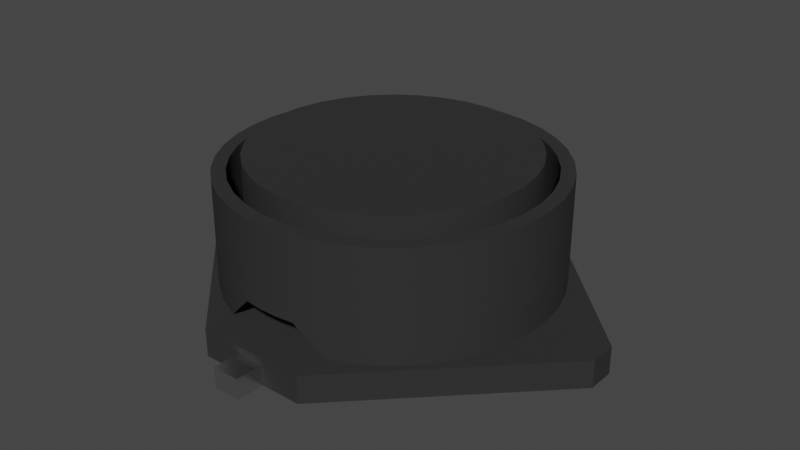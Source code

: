 # Source: LSRNJ12555GL330MMY.blend  (saved by Blender 3.0.42; exported with 4.5.12 LTS)
import bpy
from mathutils import Matrix  # noqa: F401  (used for matrix-valued properties, if any)

bpy.ops.wm.read_factory_settings(use_empty=True)
scene = bpy.context.scene
scene.name = 'Scene'

# ---- collections
col_collection = bpy.data.collections.new('Collection'); scene.collection.children.link(col_collection)

# ---- materials (node trees are filled in below, after node groups)
mat_pin = bpy.data.materials.new('Pin')
mat_pin.use_transparent_shadow = False
mat_body = bpy.data.materials.new('Body')
mat_body.use_transparent_shadow = False

# ---- material node trees
mat_pin.use_nodes = True; mat_pin.node_tree.nodes.clear()
_N = mat_pin.node_tree.nodes; _L = mat_pin.node_tree.links
n0 = _N.new('ShaderNodeBsdfPrincipled'); n0.name = 'Principled BSDF'; n0.location = (10, 300)
n0.distribution = 'GGX'
n0.subsurface_method = 'RANDOM_WALK_SKIN'
n0.inputs[1].default_value = 1.0
n0.inputs[2].default_value = 0.25
n0.inputs[3].default_value = 1.45
n0.inputs[27].default_value = (0.0, 0.0, 0.0, 1.0)
n0.inputs[28].default_value = 1.0
n1 = _N.new('ShaderNodeOutputMaterial'); n1.name = 'Material Output'; n1.location = (300, 300)
_L.new(n0.outputs[0], n1.inputs[0])
n1.is_active_output = True
mat_body.use_nodes = True; mat_body.node_tree.nodes.clear()
_N = mat_body.node_tree.nodes; _L = mat_body.node_tree.links
n0 = _N.new('ShaderNodeBsdfPrincipled'); n0.name = 'Principled BSDF'; n0.location = (10, 300)
n0.distribution = 'GGX'
n0.subsurface_method = 'RANDOM_WALK_SKIN'
n0.inputs[0].default_value = (0.02815, 0.02815, 0.02815, 1.0)
n0.inputs[2].default_value = 1.0
n0.inputs[3].default_value = 1.45
n0.inputs[13].default_value = 0.25
n0.inputs[27].default_value = (0.0, 0.0, 0.0, 1.0)
n0.inputs[28].default_value = 1.0
n1 = _N.new('ShaderNodeOutputMaterial'); n1.name = 'Material Output'; n1.location = (300, 300)
_L.new(n0.outputs[0], n1.inputs[0])
n1.is_active_output = True

# ---- world
world_world = bpy.data.worlds.new('World'); scene.world = world_world
world_world.use_nodes = True; world_world.node_tree.nodes.clear()
_N = world_world.node_tree.nodes; _L = world_world.node_tree.links
n0 = _N.new('ShaderNodeOutputWorld'); n0.name = 'World Output'; n0.location = (300, 300)
n1 = _N.new('ShaderNodeBackground'); n1.name = 'Background'; n1.location = (10, 300)
n1.inputs[0].default_value = (0.05088, 0.05088, 0.05088, 1.0)
_L.new(n1.outputs[0], n0.inputs[0])
n0.is_active_output = True
world_world.color = (0.05088, 0.05088, 0.05088)
world_world.use_sun_shadow = False
world_world.sun_shadow_jitter_overblur = 0.0

# ---- meshes
me_lsrnj12555gl330mmy_v2_001 = bpy.data.meshes.new('LSRNJ12555GL330MMY v2.001')
me_lsrnj12555gl330mmy_v2_001.from_pydata([(-0.5, 0.0, -7.839), (-0.5, 0.0, -6.839), (-0.5, 0.75, -7.839), (-0.5, 0.75, -6.839), (0.5, 0.0, -7.839), (0.5, 0.75, -7.839), (0.5, 0.0, -6.839), (0.5, 0.75, -6.839), (0.5, 0.0, 7.839), (0.5, 0.0, 6.839), (0.5, 0.75, 7.839), (0.5, 0.75, 6.839), (-0.5, 0.0, 7.839), (-0.5, 0.75, 7.839), (-0.5, 0.0, 6.839), (-0.5, 0.75, 6.839), (1.0, 2.0, -5.916), (1.506, 1.494, -5.808), (1.0, 2.0, -5.408), (1.507, 1.493, -5.29), (2.0, 1.0, -5.657), (2.0, 1.0, -5.123), (-1.0, 2.0, -5.408), (-1.0, 2.0, -5.916), (-0.335, 2.0, -5.49), (-0.3347, 2.0, -5.991), (0.3347, 2.0, -5.991), (0.335, 2.0, -5.49), (-2.0, 1.0, -5.123), (-2.0, 1.0, -5.657), (-1.507, 1.493, -5.29), (-1.506, 1.494, -5.808), (2.897, 1.0, -5.254), (2.0, 1.0, -6.839), (0.2309, 1.0, -4.995), (1.145, 1.0, -4.867), (3.717, 1.0, -4.71), (4.437, 1.0, -4.039), (8.339, 1.0, -0.5), (5.037, 1.0, -3.26), (5.502, 1.0, -2.393), (5.819, 1.0, -1.462), (5.98, 1.0, -0.4918), (8.339, 1.0, 0.5), (5.98, 1.0, 0.4918), (5.819, 1.0, 1.462), (5.502, 1.0, 2.393), (5.037, 1.0, 3.26), (4.437, 1.0, 4.039), (2.0, 1.0, 6.839), (3.717, 1.0, 4.71), (2.897, 1.0, 5.254), (2.0, 1.0, 5.657), (0.6908, 1.0, 4.952), (-0.2309, 1.0, 4.995), (2.0, 1.0, 5.123), (1.589, 1.0, 4.741), (2.433, 1.0, 4.368), (2.844, 1.0, 4.708), (3.194, 1.0, 3.847), (3.604, 1.0, 4.154), (3.847, 1.0, 3.194), (4.26, 1.0, 3.479), (4.368, 1.0, 2.433), (4.79, 1.0, 2.703), (5.181, 1.0, 1.847), (4.741, 1.0, 1.589), (5.42, 1.0, 0.9372), (4.952, 1.0, 0.6908), (5.5, 1.0, 0.0), (4.995, 1.0, -0.2309), (5.42, 1.0, -0.9372), (4.867, 1.0, -1.145), (5.181, 1.0, -1.847), (4.574, 1.0, -2.02), (4.79, 1.0, -2.703), (4.125, 1.0, -2.826), (4.26, 1.0, -3.479), (3.536, 1.0, -3.536), (3.604, 1.0, -4.154), (2.826, 1.0, -4.125), (2.844, 1.0, -4.708), (2.02, 1.0, -4.574), (-0.6908, 1.0, -4.952), (-2.0, 1.0, -6.839), (-2.897, 1.0, -5.254), (-3.717, 1.0, -4.71), (-4.437, 1.0, -4.039), (-7.778, 1.0, -1.061), (-5.037, 1.0, -3.26), (-5.502, 1.0, -2.393), (-5.819, 1.0, -1.462), (-5.98, 1.0, -0.4918), (-6.718, 1.0, 0.0), (-5.98, 1.0, 0.4918), (-7.778, 1.0, 1.061), (-5.819, 1.0, 1.462), (-5.502, 1.0, 2.393), (-5.037, 1.0, 3.26), (-4.437, 1.0, 4.039), (-2.0, 1.0, 6.839), (-3.717, 1.0, 4.71), (-2.897, 1.0, 5.254), (-2.0, 1.0, 5.657), (-1.145, 1.0, 4.867), (-2.844, 1.0, -4.708), (-2.433, 1.0, -4.368), (-1.589, 1.0, -4.741), (-3.194, 1.0, -3.847), (-3.604, 1.0, -4.154), (-3.847, 1.0, -3.194), (-4.26, 1.0, -3.479), (-4.368, 1.0, -2.433), (-4.79, 1.0, -2.703), (-5.181, 1.0, -1.847), (-4.741, 1.0, -1.589), (-5.42, 1.0, -0.9372), (-4.952, 1.0, -0.6908), (-5.5, 1.0, 0.0), (-4.995, 1.0, 0.2309), (-5.42, 1.0, 0.9372), (-4.867, 1.0, 1.145), (-5.181, 1.0, 1.847), (-4.574, 1.0, 2.02), (-4.79, 1.0, 2.703), (-4.125, 1.0, 2.826), (-4.26, 1.0, 3.479), (-3.536, 1.0, 3.536), (-3.604, 1.0, 4.154), (-2.826, 1.0, 4.125), (-2.844, 1.0, 4.708), (-2.02, 1.0, 4.574), (-2.0, 1.0, 5.123), (-3.155, 5.0, 4.505), (-3.889, 5.0, 3.889), (-4.505, 5.0, 3.155), (-4.985, 5.0, 2.324), (-5.313, 5.0, 1.424), (-5.479, 5.0, 0.4794), (-5.479, 5.0, -0.4794), (-5.313, 5.0, -1.424), (-4.985, 5.0, -2.324), (-4.505, 5.0, -3.155), (-3.889, 5.0, -3.889), (-3.155, 5.0, -4.505), (-2.324, 5.0, -4.985), (-1.424, 5.0, -5.313), (-2.324, 5.0, 4.985), (-1.507, 1.493, 5.29), (-1.424, 5.0, 5.313), (-1.0, 2.0, 5.408), (-0.4794, 5.0, 5.479), (-0.335, 2.0, 5.49), (0.335, 2.0, 5.49), (0.4794, 5.0, 5.479), (1.0, 2.0, 5.408), (1.424, 5.0, 5.313), (1.507, 1.493, 5.29), (2.324, 5.0, 4.985), (3.155, 5.0, 4.505), (3.889, 5.0, 3.889), (4.505, 5.0, 3.155), (4.985, 5.0, 2.324), (5.313, 5.0, 1.424), (5.479, 5.0, 0.4794), (5.479, 5.0, -0.4794), (5.313, 5.0, -1.424), (4.985, 5.0, -2.324), (4.505, 5.0, -3.155), (3.889, 5.0, -3.889), (3.155, 5.0, -4.505), (2.324, 5.0, -4.985), (1.424, 5.0, -5.313), (0.4794, 5.0, -5.479), (-0.4794, 5.0, -5.479), (1.0, 2.0, 5.916), (0.3347, 2.0, 5.991), (-0.3347, 2.0, 5.991), (-1.0, 2.0, 5.916), (1.506, 1.494, 5.808), (-1.506, 1.494, 5.808), (-0.8883, 5.0, -5.934), (-1.878, 5.0, -5.698), (-2.814, 5.0, -5.299), (-3.669, 5.0, -4.747), (-4.419, 5.0, -4.059), (-5.041, 5.0, -3.254), (-5.519, 5.0, -2.355), (-5.837, 5.0, -1.388), (-5.988, 5.0, -0.3818), (-5.966, 5.0, 0.6356), (-5.773, 5.0, 1.635), (-5.414, 5.0, 2.587), (-4.899, 5.0, 3.465), (-4.243, 5.0, 4.243), (-3.465, 5.0, 4.899), (-2.587, 5.0, 5.414), (-1.635, 5.0, 5.773), (-0.6356, 5.0, 5.966), (0.3818, 5.0, 5.988), (1.388, 5.0, 5.837), (2.355, 5.0, 5.519), (3.254, 5.0, 5.041), (4.059, 5.0, 4.419), (4.747, 5.0, 3.669), (5.299, 5.0, 2.814), (5.698, 5.0, 1.878), (5.934, 5.0, 0.8883), (5.999, 5.0, -0.1274), (5.891, 5.0, -1.139), (5.614, 5.0, -2.118), (5.175, 5.0, -3.037), (4.587, 5.0, -3.868), (3.868, 5.0, -4.587), (3.037, 5.0, -5.175), (2.118, 5.0, -5.614), (1.139, 5.0, -5.891), (0.1274, 5.0, -5.999), (-4.125, 5.5, 2.826), (-3.536, 5.5, 3.536), (-2.826, 5.5, 4.125), (-2.02, 5.5, 4.574), (-1.145, 5.5, 4.867), (-0.2309, 5.5, 4.995), (0.6908, 5.5, 4.952), (1.589, 5.5, 4.741), (2.433, 5.5, 4.368), (3.194, 5.5, 3.847), (3.847, 5.5, 3.194), (4.368, 5.5, 2.433), (4.741, 5.5, 1.589), (4.952, 5.5, 0.6908), (4.995, 5.5, -0.2309), (4.867, 5.5, -1.145), (4.574, 5.5, -2.02), (4.125, 5.5, -2.826), (3.536, 5.5, -3.536), (2.826, 5.5, -4.125), (2.02, 5.5, -4.574), (1.145, 5.5, -4.867), (0.2309, 5.5, -4.995), (-0.6908, 5.5, -4.952), (-1.589, 5.5, -4.741), (-2.433, 5.5, -4.368), (-3.194, 5.5, -3.847), (-3.847, 5.5, -3.194), (-4.368, 5.5, -2.433), (-4.741, 5.5, -1.589), (-4.952, 5.5, -0.6908), (-4.995, 5.5, 0.2309), (-4.867, 5.5, 1.145), (-4.574, 5.5, 2.02), (-2.0, 0.0, -6.839), (-7.778, 0.0, -1.061), (2.0, 0.0, -6.839), (8.339, 0.0, -0.5), (8.339, 0.0, 0.5), (2.0, 0.0, 6.839), (-2.0, 0.0, 6.839), (-7.778, 0.0, 1.061), (-6.718, 0.0, 0.0), (-0.5, 0.0, -6.839), (-0.5, 0.75, -6.839), (0.5, 0.0, -6.839), (0.5, 0.75, -6.839), (0.5, 0.0, 6.839), (0.5, 0.75, 6.839), (-0.5, 0.0, 6.839), (-0.5, 0.75, 6.839)], [], [(0, 1, 2), (2, 1, 3), (4, 0, 5), (5, 0, 2), (6, 4, 7), (7, 4, 5), (7, 5, 3), (3, 5, 2), (6, 1, 4), (4, 1, 0), (8, 9, 10), (10, 9, 11), (12, 8, 13), (13, 8, 10), (14, 12, 15), (15, 12, 13), (15, 13, 11), (11, 13, 10), (14, 9, 12), (12, 9, 8), (16, 17, 18), (18, 17, 19), (19, 17, 20), (19, 20, 21), (22, 23, 24), (24, 23, 25), (24, 25, 26), (24, 26, 27), (27, 26, 16), (27, 16, 18), (28, 29, 30), (30, 29, 31), (30, 31, 22), (22, 31, 23), (32, 33, 20), (20, 33, 34), (20, 34, 35), (32, 36, 33), (33, 36, 37), (33, 37, 38), (38, 37, 39), (38, 39, 40), (40, 41, 38), (38, 41, 42), (38, 42, 43), (43, 42, 44), (43, 44, 45), (45, 46, 43), (43, 46, 47), (43, 47, 48), (43, 48, 49), (49, 48, 50), (49, 50, 51), (51, 52, 49), (49, 52, 53), (49, 53, 54), (52, 55, 53), (53, 55, 56), (56, 55, 57), (57, 55, 58), (57, 58, 59), (59, 58, 60), (59, 60, 61), (61, 60, 62), (61, 62, 63), (63, 62, 64), (63, 64, 65), (63, 65, 66), (66, 65, 67), (66, 67, 68), (68, 67, 69), (68, 69, 70), (70, 69, 71), (70, 71, 72), (72, 71, 73), (72, 73, 74), (74, 73, 75), (74, 75, 76), (76, 75, 77), (76, 77, 78), (78, 77, 79), (78, 79, 80), (80, 79, 81), (80, 81, 82), (82, 81, 21), (82, 21, 35), (35, 21, 20), (28, 83, 29), (29, 83, 84), (29, 84, 85), (85, 84, 86), (86, 84, 87), (87, 84, 88), (87, 88, 89), (89, 88, 90), (90, 88, 91), (91, 88, 92), (92, 88, 93), (92, 93, 94), (94, 93, 95), (94, 95, 96), (96, 95, 97), (97, 95, 98), (98, 95, 99), (99, 95, 100), (99, 100, 101), (101, 100, 102), (102, 100, 103), (103, 100, 54), (103, 54, 104), (105, 106, 28), (28, 106, 107), (28, 107, 83), (106, 105, 108), (108, 105, 109), (108, 109, 110), (110, 109, 111), (110, 111, 112), (112, 111, 113), (112, 113, 114), (112, 114, 115), (115, 114, 116), (115, 116, 117), (117, 116, 118), (117, 118, 119), (119, 118, 120), (119, 120, 121), (121, 120, 122), (121, 122, 123), (123, 122, 124), (123, 124, 125), (125, 124, 126), (125, 126, 127), (127, 126, 128), (127, 128, 129), (129, 128, 130), (129, 130, 131), (131, 130, 132), (131, 132, 104), (104, 132, 103), (100, 49, 54), (33, 84, 34), (34, 84, 83), (133, 128, 134), (134, 128, 126), (134, 126, 135), (135, 126, 124), (135, 124, 136), (136, 124, 122), (136, 122, 137), (137, 122, 120), (137, 120, 138), (138, 120, 118), (138, 118, 139), (139, 118, 116), (139, 116, 140), (140, 116, 114), (140, 114, 141), (141, 114, 113), (141, 113, 142), (142, 113, 111), (142, 111, 143), (143, 111, 109), (143, 109, 144), (144, 109, 105), (144, 105, 145), (145, 105, 28), (145, 28, 146), (146, 28, 30), (146, 30, 22), (128, 133, 130), (130, 133, 147), (130, 147, 132), (132, 147, 148), (148, 147, 149), (148, 149, 150), (150, 149, 151), (150, 151, 152), (152, 151, 153), (153, 151, 154), (153, 154, 155), (155, 154, 156), (155, 156, 157), (157, 156, 55), (55, 156, 158), (55, 158, 58), (58, 158, 159), (58, 159, 60), (60, 159, 160), (60, 160, 62), (62, 160, 161), (62, 161, 64), (64, 161, 162), (64, 162, 65), (65, 162, 163), (65, 163, 67), (67, 163, 164), (67, 164, 69), (69, 164, 165), (69, 165, 71), (71, 165, 166), (71, 166, 73), (73, 166, 167), (73, 167, 75), (75, 167, 168), (75, 168, 77), (77, 168, 169), (77, 169, 79), (79, 169, 170), (79, 170, 81), (81, 170, 171), (81, 171, 21), (21, 171, 19), (19, 171, 172), (19, 172, 18), (18, 172, 173), (18, 173, 27), (27, 173, 24), (24, 173, 174), (24, 174, 22), (22, 174, 146), (155, 175, 153), (153, 175, 176), (153, 176, 177), (153, 177, 152), (152, 177, 178), (152, 178, 150), (55, 52, 157), (157, 52, 179), (157, 179, 155), (155, 179, 175), (178, 180, 150), (150, 180, 148), (148, 180, 103), (148, 103, 132), (25, 23, 181), (181, 23, 31), (181, 31, 182), (182, 31, 29), (182, 29, 183), (183, 29, 85), (183, 85, 184), (184, 85, 86), (184, 86, 185), (185, 86, 87), (185, 87, 186), (186, 87, 89), (186, 89, 90), (186, 90, 187), (187, 90, 91), (187, 91, 188), (188, 91, 92), (188, 92, 189), (189, 92, 94), (189, 94, 190), (190, 94, 96), (190, 96, 191), (191, 96, 97), (191, 97, 192), (192, 97, 98), (192, 98, 193), (193, 98, 99), (193, 99, 194), (194, 99, 101), (194, 101, 195), (195, 101, 102), (195, 102, 196), (196, 102, 103), (196, 103, 197), (197, 103, 180), (197, 180, 178), (197, 178, 198), (198, 178, 177), (198, 177, 199), (199, 177, 176), (199, 176, 175), (199, 175, 200), (200, 175, 179), (200, 179, 52), (200, 52, 201), (201, 52, 51), (201, 51, 202), (202, 51, 50), (202, 50, 203), (203, 50, 48), (203, 48, 204), (204, 48, 47), (204, 47, 205), (205, 47, 46), (205, 46, 206), (206, 46, 45), (206, 45, 207), (207, 45, 44), (207, 44, 208), (208, 44, 42), (208, 42, 209), (209, 42, 41), (209, 41, 210), (210, 41, 40), (210, 40, 211), (211, 40, 39), (211, 39, 212), (212, 39, 37), (212, 37, 213), (213, 37, 36), (213, 36, 214), (214, 36, 32), (214, 32, 215), (215, 32, 20), (215, 20, 17), (215, 17, 216), (216, 17, 16), (216, 16, 26), (216, 26, 217), (217, 26, 25), (217, 25, 181), (218, 125, 219), (219, 125, 127), (219, 127, 220), (220, 127, 129), (220, 129, 221), (221, 129, 131), (221, 131, 222), (222, 131, 104), (222, 104, 223), (223, 104, 54), (223, 54, 224), (224, 54, 53), (224, 53, 225), (225, 53, 56), (225, 56, 226), (226, 56, 57), (226, 57, 227), (227, 57, 59), (227, 59, 228), (228, 59, 61), (228, 61, 229), (229, 61, 63), (229, 63, 230), (230, 63, 66), (230, 66, 231), (231, 66, 68), (231, 68, 232), (232, 68, 70), (232, 70, 233), (233, 70, 72), (233, 72, 234), (234, 72, 74), (234, 74, 235), (235, 74, 76), (235, 76, 236), (236, 76, 78), (236, 78, 237), (237, 78, 80), (237, 80, 238), (238, 80, 82), (238, 82, 239), (239, 82, 35), (239, 35, 240), (240, 35, 34), (240, 34, 241), (241, 34, 83), (241, 83, 242), (242, 83, 107), (242, 107, 243), (243, 107, 106), (243, 106, 244), (244, 106, 108), (244, 108, 245), (245, 108, 110), (245, 110, 246), (246, 110, 112), (246, 112, 247), (247, 112, 115), (247, 115, 248), (248, 115, 117), (248, 117, 249), (249, 117, 119), (249, 119, 250), (250, 119, 121), (250, 121, 251), (251, 121, 123), (251, 123, 218), (218, 123, 125), (220, 235, 219), (219, 235, 236), (219, 236, 218), (218, 236, 237), (218, 237, 251), (251, 237, 238), (251, 238, 250), (250, 238, 239), (250, 239, 249), (249, 239, 240), (249, 240, 248), (248, 240, 241), (248, 241, 247), (247, 241, 242), (247, 242, 246), (246, 242, 243), (246, 243, 245), (245, 243, 244), (235, 220, 234), (234, 220, 221), (234, 221, 233), (233, 221, 222), (233, 222, 232), (232, 222, 223), (232, 223, 231), (231, 223, 224), (231, 224, 230), (230, 224, 225), (230, 225, 229), (229, 225, 226), (229, 226, 228), (228, 226, 227), (135, 193, 134), (134, 193, 194), (134, 194, 195), (193, 135, 192), (192, 135, 136), (192, 136, 191), (191, 136, 137), (191, 137, 190), (190, 137, 138), (190, 138, 189), (189, 138, 139), (189, 139, 188), (188, 139, 140), (188, 140, 187), (187, 140, 141), (187, 141, 186), (186, 141, 142), (186, 142, 185), (185, 142, 143), (185, 143, 184), (184, 143, 144), (184, 144, 183), (183, 144, 145), (183, 145, 182), (182, 145, 146), (182, 146, 181), (181, 146, 174), (181, 174, 217), (217, 174, 173), (217, 173, 216), (216, 173, 172), (216, 172, 215), (215, 172, 171), (215, 171, 214), (214, 171, 170), (214, 170, 213), (213, 170, 169), (213, 169, 212), (212, 169, 168), (212, 168, 211), (211, 168, 167), (211, 167, 210), (210, 167, 166), (210, 166, 209), (209, 166, 165), (209, 165, 208), (208, 165, 164), (208, 164, 207), (207, 164, 163), (207, 163, 206), (206, 163, 162), (206, 162, 205), (205, 162, 161), (205, 161, 204), (204, 161, 160), (204, 160, 203), (203, 160, 159), (203, 159, 202), (202, 159, 158), (202, 158, 201), (201, 158, 156), (201, 156, 200), (200, 156, 154), (200, 154, 199), (199, 154, 151), (199, 151, 198), (198, 151, 149), (198, 149, 197), (197, 149, 147), (197, 147, 196), (196, 147, 133), (196, 133, 195), (195, 133, 134), (252, 253, 84), (84, 253, 88), (254, 252, 33), (33, 252, 84), (255, 254, 38), (38, 254, 33), (256, 255, 43), (43, 255, 38), (257, 256, 49), (49, 256, 43), (258, 257, 100), (100, 257, 49), (259, 258, 95), (95, 258, 100), (260, 259, 93), (93, 259, 95), (253, 260, 88), (88, 260, 93), (253, 252, 260), (260, 252, 258), (260, 258, 259), (252, 254, 258), (258, 254, 257), (257, 254, 255), (257, 255, 256), (261, 263, 262), (262, 263, 264), (265, 267, 266), (266, 267, 268)])
me_lsrnj12555gl330mmy_v2_001.polygons.foreach_set('use_smooth', [True] * 518)
me_lsrnj12555gl330mmy_v2_001.polygons.foreach_set('material_index', [0, 0, 0, 0, 0, 0, 0, 0, 0, 0, 0, 0, 0, 0, 0, 0, 0, 0, 0, 0, 1, 1, 1, 1, 1, 1, 1, 1, 1, 1, 1, 1, 1, 1, 1, 1, 1, 1, 1, 1, 1, 1, 1, 1, 1, 1, 1, 1, 1, 1, 1, 1, 1, 1, 1, 1, 1, 1, 1, 1, 1, 1, 1, 1, 1, 1, 1, 1, 1, 1, 1, 1, 1, 1, 1, 1, 1, 1, 1, 1, 1, 1, 1, 1, 1, 1, 1, 1, 1, 1, 1, 1, 1, 1, 1, 1, 1, 1, 1, 1, 1, 1, 1, 1, 1, 1, 1, 1, 1, 1, 1, 1, 1, 1, 1, 1, 1, 1, 1, 1, 1, 1, 1, 1, 1, 1, 1, 1, 1, 1, 1, 1, 1, 1, 1, 1, 1, 1, 1, 1, 1, 1, 1, 1, 1, 1, 1, 1, 1, 1, 1, 1, 1, 1, 1, 1, 1, 1, 1, 1, 1, 1, 1, 1, 1, 1, 1, 1, 1, 1, 1, 1, 1, 1, 1, 1, 1, 1, 1, 1, 1, 1, 1, 1, 1, 1, 1, 1, 1, 1, 1, 1, 1, 1, 1, 1, 1, 1, 1, 1, 1, 1, 1, 1, 1, 1, 1, 1, 1, 1, 1, 1, 1, 1, 1, 1, 1, 1, 1, 1, 1, 1, 1, 1, 1, 1, 1, 1, 1, 1, 1, 1, 1, 1, 1, 1, 1, 1, 1, 1, 1, 1, 1, 1, 1, 1, 1, 1, 1, 1, 1, 1, 1, 1, 1, 1, 1, 1, 1, 1, 1, 1, 1, 1, 1, 1, 1, 1, 1, 1, 1, 1, 1, 1, 1, 1, 1, 1, 1, 1, 1, 1, 1, 1, 1, 1, 1, 1, 1, 1, 1, 1, 1, 1, 1, 1, 1, 1, 1, 1, 1, 1, 1, 1, 1, 1, 1, 1, 1, 1, 1, 1, 1, 1, 1, 1, 1, 1, 1, 1, 1, 1, 1, 1, 1, 1, 1, 1, 1, 1, 1, 1, 1, 1, 1, 1, 1, 1, 1, 1, 1, 1, 1, 1, 1, 1, 1, 1, 1, 1, 1, 1, 1, 1, 1, 1, 1, 1, 1, 1, 1, 1, 1, 1, 1, 1, 1, 1, 1, 1, 1, 1, 1, 1, 1, 1, 1, 1, 1, 1, 1, 1, 1, 1, 1, 1, 1, 1, 1, 1, 1, 1, 1, 1, 1, 1, 1, 1, 1, 1, 1, 1, 1, 1, 1, 1, 1, 1, 1, 1, 1, 1, 1, 1, 1, 1, 1, 1, 1, 1, 1, 1, 1, 1, 1, 1, 1, 1, 1, 1, 1, 1, 1, 1, 1, 1, 1, 1, 1, 1, 1, 1, 1, 1, 1, 1, 1, 1, 1, 1, 1, 1, 1, 1, 1, 1, 1, 1, 1, 1, 1, 1, 1, 1, 1, 1, 1, 1, 1, 1, 1, 1, 1, 1, 1, 1, 1, 1, 1, 1, 1, 1, 1, 1, 1, 1, 1, 1, 1, 1, 1, 1, 1, 1, 1, 1, 1, 1, 1, 1, 1, 1, 1, 1, 1, 1, 1, 1, 1, 1, 1, 1, 1, 1, 1, 1, 1, 1])
_k = set([(0, 1), (0, 2), (0, 4), (1, 3), (1, 6), (2, 3), (2, 5), (3, 7), (4, 5), (4, 6), (5, 7), (6, 7), (8, 9), (8, 10), (8, 12), (9, 11), (9, 14), (10, 11), (10, 13), (11, 15), (12, 13), (12, 14), (13, 15), (14, 15), (16, 17), (16, 18), (16, 26), (17, 20), (18, 19), (18, 27), (19, 21), (20, 21), (20, 32), (21, 81), (22, 23), (22, 24), (22, 30), (23, 25), (23, 31), (24, 27), (25, 26), (28, 29), (28, 30), (28, 105), (29, 31), (29, 85), (32, 36), (33, 38), (33, 84), (33, 254), (34, 35), (34, 83), (35, 82), (36, 37), (37, 39), (38, 43), (38, 255), (39, 40), (40, 41), (41, 42), (42, 44), (43, 49), (43, 256), (44, 45), (45, 46), (46, 47), (47, 48), (48, 50), (49, 100), (49, 257), (50, 51), (51, 52), (52, 55), (52, 179), (53, 54), (53, 56), (54, 104), (55, 58), (55, 157), (56, 57), (57, 59), (58, 60), (59, 61), (60, 62), (61, 63), (62, 64), (63, 66), (64, 65), (65, 67), (66, 68), (67, 69), (68, 70), (69, 71), (70, 72), (71, 73), (72, 74), (73, 75), (74, 76), (75, 77), (76, 78), (77, 79), (78, 80), (79, 81), (80, 82), (83, 107), (84, 88), (84, 252), (85, 86), (86, 87), (87, 89), (88, 93), (88, 253), (89, 90), (90, 91), (91, 92), (92, 94), (93, 95), (93, 260), (94, 96), (95, 100), (95, 259), (96, 97), (97, 98), (98, 99), (99, 101), (100, 258), (101, 102), (102, 103), (103, 132), (103, 180), (104, 131), (105, 109), (106, 107), (106, 108), (108, 110), (109, 111), (110, 112), (111, 113), (112, 115), (113, 114), (114, 116), (115, 117), (116, 118), (117, 119), (118, 120), (119, 121), (120, 122), (121, 123), (122, 124), (123, 125), (124, 126), (125, 127), (126, 128), (127, 129), (128, 130), (129, 131), (130, 132), (132, 148), (133, 134), (133, 147), (134, 135), (135, 136), (136, 137), (137, 138), (138, 139), (139, 140), (140, 141), (141, 142), (142, 143), (143, 144), (144, 145), (145, 146), (146, 174), (147, 149), (148, 150), (149, 151), (150, 152), (150, 178), (151, 154), (152, 153), (153, 155), (154, 156), (155, 157), (155, 175), (156, 158), (158, 159), (159, 160), (160, 161), (161, 162), (162, 163), (163, 164), (164, 165), (165, 166), (166, 167), (167, 168), (168, 169), (169, 170), (170, 171), (171, 172), (172, 173), (173, 174), (175, 176), (175, 179), (176, 177), (177, 178), (178, 180), (181, 182), (181, 217), (182, 183), (183, 184), (184, 185), (185, 186), (186, 187), (187, 188), (188, 189), (189, 190), (190, 191), (191, 192), (192, 193), (193, 194), (194, 195), (195, 196), (196, 197), (197, 198), (198, 199), (199, 200), (200, 201), (201, 202), (202, 203), (203, 204), (204, 205), (205, 206), (206, 207), (207, 208), (208, 209), (209, 210), (210, 211), (211, 212), (212, 213), (213, 214), (214, 215), (215, 216), (216, 217), (218, 219), (218, 251), (219, 220), (220, 221), (221, 222), (222, 223), (223, 224), (224, 225), (225, 226), (226, 227), (227, 228), (228, 229), (229, 230), (230, 231), (231, 232), (232, 233), (233, 234), (234, 235), (235, 236), (236, 237), (237, 238), (238, 239), (239, 240), (240, 241), (241, 242), (242, 243), (243, 244), (244, 245), (245, 246), (246, 247), (247, 248), (248, 249), (249, 250), (250, 251), (252, 253), (252, 254), (253, 260), (254, 255), (255, 256), (256, 257), (257, 258), (258, 259), (259, 260), (261, 262), (261, 263), (262, 264), (263, 264), (265, 266), (265, 267), (266, 268), (267, 268)])
me_lsrnj12555gl330mmy_v2_001.attributes.new('sharp_edge', 'BOOLEAN', 'EDGE').data.foreach_set('value', [ (min(e.vertices), max(e.vertices)) in _k for e in me_lsrnj12555gl330mmy_v2_001.edges])
_uv = me_lsrnj12555gl330mmy_v2_001.uv_layers.new(name='UVMap')
_uv.uv.foreach_set('vector', [0.0, 0.0, 0.1, 0.0, 0.0, 0.075, 0.0, 0.075, 0.1, 0.0, 0.1, 0.075, 0.0, 0.0, 0.1, 0.0, 0.0, 0.075, 0.0, 0.075, 0.1, 0.0, 0.1, 0.075, 0.0, 0.0, 0.1, 0.0, 0.0, 0.075, 0.0, 0.075, 0.1, 0.0, 0.1, 0.075, 0.05, 0.05, -0.05, 0.05, 0.05, -0.05, 0.05, -0.05, -0.05, 0.05, -0.05, -0.05, -0.05, -0.05, 0.05, -0.05, -0.05, 0.05, -0.05, 0.05, 0.05, -0.05, 0.05, 0.05, 0.0, 0.0, 0.1, 0.0, 0.0, 0.075, 0.0, 0.075, 0.1, 0.0, 0.1, 0.075, 0.0, 0.0, 0.1, 0.0, 0.0, 0.075, 0.0, 0.075, 0.1, 0.0, 0.1, 0.075, 0.0, 0.0, 0.1, 0.0, 0.0, 0.075, 0.0, 0.075, 0.1, 0.0, 0.1, 0.075, -0.05, -0.05, 0.05, -0.05, -0.05, 0.05, -0.05, 0.05, 0.05, -0.05, 0.05, 0.05, 0.05, 0.05, -0.05, 0.05, 0.05, -0.05, 0.05, -0.05, -0.05, 0.05, -0.05, -0.05, 0.0, 0.008392, 0.0715, 0.0192, 0.0, 0.05917, 0.0, 0.05917, 0.0715, 0.0192, 0.07166, 0.07104, 0.07166, 0.07104, 0.0715, 0.0192, 0.1414, 0.03432, 0.07166, 0.07104, 0.1414, 0.03432, 0.1414, 0.08765, 0.0, 0.05917, 0.0, 0.008392, 0.0665, 0.05102, 0.0665, 0.05102, 0.0, 0.008392, 0.06653, 0.000934, 0.0665, 0.05102, 0.06653, 0.000934, 0.1335, 0.000934, 0.0665, 0.05102, 0.1335, 0.000934, 0.1335, 0.05102, 0.1335, 0.05102, 0.1335, 0.000934, 0.2, 0.008392, 0.1335, 0.05102, 0.2, 0.008392, 0.2, 0.05917, 0.0, 0.08765, 0.0, 0.03432, 0.06976, 0.07104, 0.06976, 0.07104, 0.0, 0.03432, 0.06992, 0.0192, 0.06976, 0.07104, 0.06992, 0.0192, 0.1414, 0.05917, 0.1414, 0.05917, 0.06992, 0.0192, 0.1414, 0.008392, -0.1666, 0.5764, -0.3422, 0.625, -0.2586, 0.5414, -0.2586, 0.5414, -0.3422, 0.625, -0.3368, 0.3695, -0.2586, 0.5414, -0.3368, 0.3695, -0.2632, 0.4251, -0.1666, 0.5764, -0.07022, 0.5959, -0.3422, 0.625, -0.3422, 0.625, -0.07022, 0.5959, 0.02808, 0.5993, -0.3422, 0.625, 0.02808, 0.5993, 0.5543, 0.625, 0.5543, 0.625, 0.02808, 0.5993, 0.1256, 0.5867, 0.5543, 0.625, 0.1256, 0.5867, 0.2198, 0.5583, 0.2198, 0.5583, 0.3081, 0.5149, 0.5543, 0.625, 0.5543, 0.625, 0.3081, 0.5149, 0.3881, 0.4576, 0.5543, 0.625, 0.3881, 0.4576, 0.625, 0.5543, 0.625, 0.5543, 0.3881, 0.4576, 0.4576, 0.3881, 0.625, 0.5543, 0.4576, 0.3881, 0.5149, 0.3081, 0.5149, 0.3081, 0.5583, 0.2198, 0.625, 0.5543, 0.625, 0.5543, 0.5583, 0.2198, 0.5867, 0.1256, 0.625, 0.5543, 0.5867, 0.1256, 0.5993, 0.02808, 0.625, 0.5543, 0.5993, 0.02808, 0.625, -0.3422, 0.625, -0.3422, 0.5993, 0.02808, 0.5959, -0.07022, 0.625, -0.3422, 0.5959, -0.07022, 0.5764, -0.1666, 0.5764, -0.1666, 0.5414, -0.2586, 0.625, -0.3422, 0.625, -0.3422, 0.5414, -0.2586, 0.399, -0.3013, 0.625, -0.3422, 0.399, -0.3013, 0.3368, -0.3695, 0.5414, -0.2586, 0.5037, -0.2209, 0.399, -0.3013, 0.399, -0.3013, 0.5037, -0.2209, 0.4476, -0.2229, 0.4476, -0.2229, 0.5037, -0.2209, 0.4809, -0.1368, 0.4809, -0.1368, 0.5037, -0.2209, 0.534, -0.1318, 0.4809, -0.1368, 0.534, -0.1318, 0.4979, -0.04613, 0.4979, -0.04613, 0.534, -0.1318, 0.5486, -0.03889, 0.4979, -0.04613, 0.5486, -0.03889, 0.4979, 0.04613, 0.4979, 0.04613, 0.5486, -0.03889, 0.5472, 0.05516, 0.4979, 0.04613, 0.5472, 0.05516, 0.4809, 0.1368, 0.4809, 0.1368, 0.5472, 0.05516, 0.5298, 0.1476, 0.4809, 0.1368, 0.5298, 0.1476, 0.4969, 0.2357, 0.4809, 0.1368, 0.4969, 0.2357, 0.4476, 0.2229, 0.4476, 0.2229, 0.4969, 0.2357, 0.4495, 0.317, 0.4476, 0.2229, 0.4495, 0.317, 0.399, 0.3013, 0.399, 0.3013, 0.4495, 0.317, 0.3889, 0.3889, 0.399, 0.3013, 0.3889, 0.3889, 0.3368, 0.3695, 0.3368, 0.3695, 0.3889, 0.3889, 0.317, 0.4495, 0.3368, 0.3695, 0.317, 0.4495, 0.2632, 0.4251, 0.2632, 0.4251, 0.317, 0.4495, 0.2357, 0.4969, 0.2632, 0.4251, 0.2357, 0.4969, 0.1806, 0.4662, 0.1806, 0.4662, 0.2357, 0.4969, 0.1476, 0.5298, 0.1806, 0.4662, 0.1476, 0.5298, 0.09188, 0.4915, 0.09188, 0.4915, 0.1476, 0.5298, 0.05516, 0.5472, 0.09188, 0.4915, 0.05516, 0.5472, 0.0, 0.5, 0.0, 0.5, 0.05516, 0.5472, -0.03889, 0.5486, 0.0, 0.5, -0.03889, 0.5486, -0.09188, 0.4915, -0.09188, 0.4915, -0.03889, 0.5486, -0.1318, 0.534, -0.09188, 0.4915, -0.1318, 0.534, -0.1806, 0.4662, -0.1806, 0.4662, -0.1318, 0.534, -0.2209, 0.5037, -0.1806, 0.4662, -0.2209, 0.5037, -0.2632, 0.4251, -0.2632, 0.4251, -0.2209, 0.5037, -0.2586, 0.5414, -0.5037, 0.2209, -0.399, 0.3013, -0.5414, 0.2586, -0.5414, 0.2586, -0.399, 0.3013, -0.625, 0.3422, -0.5414, 0.2586, -0.625, 0.3422, -0.5764, 0.1666, -0.5764, 0.1666, -0.625, 0.3422, -0.5959, 0.07022, -0.5959, 0.07022, -0.625, 0.3422, -0.5993, -0.02808, -0.5993, -0.02808, -0.625, 0.3422, -0.625, -0.475, -0.5993, -0.02808, -0.625, -0.475, -0.5867, -0.1256, -0.5867, -0.1256, -0.625, -0.475, -0.5583, -0.2198, -0.5583, -0.2198, -0.625, -0.475, -0.5149, -0.3081, -0.5149, -0.3081, -0.625, -0.475, -0.4576, -0.3881, -0.4576, -0.3881, -0.625, -0.475, -0.475, -0.475, -0.4576, -0.3881, -0.475, -0.475, -0.3881, -0.4576, -0.3881, -0.4576, -0.475, -0.475, -0.475, -0.625, -0.3881, -0.4576, -0.475, -0.625, -0.3081, -0.5149, -0.3081, -0.5149, -0.475, -0.625, -0.2198, -0.5583, -0.2198, -0.5583, -0.475, -0.625, -0.1256, -0.5867, -0.1256, -0.5867, -0.475, -0.625, -0.02808, -0.5993, -0.02808, -0.5993, -0.475, -0.625, 0.3422, -0.625, -0.02808, -0.5993, 0.3422, -0.625, 0.07022, -0.5959, 0.07022, -0.5959, 0.3422, -0.625, 0.1666, -0.5764, 0.1666, -0.5764, 0.3422, -0.625, 0.2586, -0.5414, 0.2586, -0.5414, 0.3422, -0.625, 0.3368, -0.3695, 0.2586, -0.5414, 0.3368, -0.3695, 0.2632, -0.4251, -0.534, 0.1318, -0.4809, 0.1368, -0.5037, 0.2209, -0.5037, 0.2209, -0.4809, 0.1368, -0.4476, 0.2229, -0.5037, 0.2209, -0.4476, 0.2229, -0.399, 0.3013, -0.4809, 0.1368, -0.534, 0.1318, -0.4979, 0.04613, -0.4979, 0.04613, -0.534, 0.1318, -0.5486, 0.03889, -0.4979, 0.04613, -0.5486, 0.03889, -0.4979, -0.04613, -0.4979, -0.04613, -0.5486, 0.03889, -0.5472, -0.05516, -0.4979, -0.04613, -0.5472, -0.05516, -0.4809, -0.1368, -0.4809, -0.1368, -0.5472, -0.05516, -0.5298, -0.1476, -0.4809, -0.1368, -0.5298, -0.1476, -0.4969, -0.2357, -0.4809, -0.1368, -0.4969, -0.2357, -0.4476, -0.2229, -0.4476, -0.2229, -0.4969, -0.2357, -0.4495, -0.317, -0.4476, -0.2229, -0.4495, -0.317, -0.399, -0.3013, -0.399, -0.3013, -0.4495, -0.317, -0.3889, -0.3889, -0.399, -0.3013, -0.3889, -0.3889, -0.3368, -0.3695, -0.3368, -0.3695, -0.3889, -0.3889, -0.317, -0.4495, -0.3368, -0.3695, -0.317, -0.4495, -0.2632, -0.4251, -0.2632, -0.4251, -0.317, -0.4495, -0.2357, -0.4969, -0.2632, -0.4251, -0.2357, -0.4969, -0.1806, -0.4662, -0.1806, -0.4662, -0.2357, -0.4969, -0.1476, -0.5298, -0.1806, -0.4662, -0.1476, -0.5298, -0.09188, -0.4915, -0.09188, -0.4915, -0.1476, -0.5298, -0.05516, -0.5472, -0.09188, -0.4915, -0.05516, -0.5472, 0.0, -0.5, 0.0, -0.5, -0.05516, -0.5472, 0.03889, -0.5486, 0.0, -0.5, 0.03889, -0.5486, 0.09188, -0.4915, 0.09188, -0.4915, 0.03889, -0.5486, 0.1318, -0.534, 0.09188, -0.4915, 0.1318, -0.534, 0.1806, -0.4662, 0.1806, -0.4662, 0.1318, -0.534, 0.2209, -0.5037, 0.1806, -0.4662, 0.2209, -0.5037, 0.2632, -0.4251, 0.2632, -0.4251, 0.2209, -0.5037, 0.2586, -0.5414, 0.3422, -0.625, 0.625, -0.3422, 0.3368, -0.3695, -0.3422, 0.625, -0.625, 0.3422, -0.3368, 0.3695, -0.3368, 0.3695, -0.625, 0.3422, -0.399, 0.3013, 0.5, -1.632, 0.1, -1.689, 0.5, -1.728, 0.5, 1.728, 0.1, 1.767, 0.1, 1.673, 0.5, 1.728, 0.1, 1.673, 0.5, 1.632, 0.5, 1.632, 0.1, 1.673, 0.1, 1.578, 0.5, 1.632, 0.1, 1.578, 0.5, 1.536, 0.5, 1.536, 0.1, 1.578, 0.1, 1.484, 0.5, 1.536, 0.1, 1.484, 0.5, 1.44, 0.5, 1.44, 0.1, 1.484, 0.1, 1.39, 0.5, 1.44, 0.1, 1.39, 0.5, 1.344, 0.5, 1.344, 0.1, 1.39, 0.1, 1.296, 0.5, 1.344, 0.1, 1.296, 0.5, 1.248, 0.5, 1.248, 0.1, 1.296, 0.1, 1.202, 0.5, 1.248, 0.1, 1.202, 0.5, 1.152, 0.5, 1.152, 0.1, 1.202, 0.1, 1.108, 0.5, 1.152, 0.1, 1.108, 0.5, 1.056, 0.5, 1.056, 0.1, 1.108, 0.1, 1.013, 0.5, 1.056, 0.1, 1.013, 0.5, 0.9599, 0.5, 0.9599, 0.1, 1.013, 0.1, 0.9192, 0.5, 0.9599, 0.1, 0.9192, 0.5, 0.8639, 0.5, 0.8639, 0.1, 0.9192, 0.1, 0.825, 0.5, 0.8639, 0.1, 0.825, 0.5, 0.7679, 0.5, 0.7679, 0.1, 0.825, 0.1, 0.7308, 0.5, 0.7679, 0.1, 0.7308, 0.5, 0.672, 0.5, 0.672, 0.1, 0.7308, 0.1, 0.6367, 0.5, 0.672, 0.1, 0.6367, 0.5, 0.576, 0.5, 0.576, 0.1, 0.6367, 0.1493, 0.5846, 0.5, 0.576, 0.1493, 0.5846, 0.2, 0.5325, 0.1, -1.689, 0.5, -1.632, 0.1, -1.595, 0.1, -1.595, 0.5, -1.632, 0.5, -1.536, 0.1, -1.595, 0.5, -1.536, 0.1, -1.501, 0.1, -1.501, 0.5, -1.536, 0.1493, -1.449, 0.1493, -1.449, 0.5, -1.536, 0.5, -1.44, 0.1493, -1.449, 0.5, -1.44, 0.2, -1.396, 0.2, -1.396, 0.5, -1.44, 0.5, -1.344, 0.2, -1.396, 0.5, -1.344, 0.2, -1.329, 0.2, -1.329, 0.5, -1.344, 0.2, -1.262, 0.2, -1.262, 0.5, -1.344, 0.5, -1.248, 0.2, -1.262, 0.5, -1.248, 0.2, -1.195, 0.2, -1.195, 0.5, -1.248, 0.5, -1.152, 0.2, -1.195, 0.5, -1.152, 0.1493, -1.143, 0.1493, -1.143, 0.5, -1.152, 0.1, -1.091, 0.1, -1.091, 0.5, -1.152, 0.5, -1.056, 0.1, -1.091, 0.5, -1.056, 0.1, -0.997, 0.1, -0.997, 0.5, -1.056, 0.5, -0.9599, 0.1, -0.997, 0.5, -0.9599, 0.1, -0.9029, 0.1, -0.9029, 0.5, -0.9599, 0.5, -0.8639, 0.1, -0.9029, 0.5, -0.8639, 0.1, -0.8087, 0.1, -0.8087, 0.5, -0.8639, 0.5, -0.7679, 0.1, -0.8087, 0.5, -0.7679, 0.1, -0.7145, 0.1, -0.7145, 0.5, -0.7679, 0.5, -0.672, 0.1, -0.7145, 0.5, -0.672, 0.1, -0.6203, 0.1, -0.6203, 0.5, -0.672, 0.5, -0.576, 0.1, -0.6203, 0.5, -0.576, 0.1, -0.5261, 0.1, -0.5261, 0.5, -0.576, 0.5, -0.48, 0.1, -0.5261, 0.5, -0.48, 0.1, -0.432, 0.1, -0.432, 0.5, -0.48, 0.5, -0.384, 0.1, -0.432, 0.5, -0.384, 0.1, -0.3378, 0.1, -0.3378, 0.5, -0.384, 0.5, -0.288, 0.1, -0.3378, 0.5, -0.288, 0.1, -0.2436, 0.1, -0.2436, 0.5, -0.288, 0.5, -0.192, 0.1, -0.2436, 0.5, -0.192, 0.1, -0.1494, 0.1, -0.1494, 0.5, -0.192, 0.5, -0.09599, 0.1, -0.1494, 0.5, -0.09599, 0.1, -0.05526, 0.1, -0.05526, 0.5, -0.09599, 0.5, 0.0, 0.1, -0.05526, 0.5, 0.0, 0.1, 0.03892, 0.1, 0.03892, 0.5, 0.0, 0.5, 0.09599, 0.1, 0.03892, 0.5, 0.09599, 0.1, 0.1331, 0.1, 0.1331, 0.5, 0.09599, 0.5, 0.192, 0.1, 0.1331, 0.5, 0.192, 0.1, 0.2273, 0.1, 0.2273, 0.5, 0.192, 0.1493, 0.2793, 0.1493, 0.2793, 0.5, 0.192, 0.5, 0.288, 0.1493, 0.2793, 0.5, 0.288, 0.2, 0.3314, 0.2, 0.3314, 0.5, 0.288, 0.5, 0.384, 0.2, 0.3314, 0.5, 0.384, 0.2, 0.3984, 0.2, 0.3984, 0.5, 0.384, 0.2, 0.4655, 0.2, 0.4655, 0.5, 0.384, 0.5, 0.48, 0.2, 0.4655, 0.5, 0.48, 0.2, 0.5325, 0.2, 0.5325, 0.5, 0.48, 0.5, 0.576, -0.2, 0.05917, -0.2, 0.008392, -0.1335, 0.05102, -0.1335, 0.05102, -0.2, 0.008392, -0.1335, 0.000934, -0.1335, 0.05102, -0.1335, 0.000934, -0.06653, 0.000934, -0.1335, 0.05102, -0.06653, 0.000934, -0.0665, 0.05102, -0.0665, 0.05102, -0.06653, 0.000934, 0.0, 0.008392, -0.0665, 0.05102, 0.0, 0.008392, 0.0, 0.05917, -0.1414, 0.08765, -0.1414, 0.03432, -0.07166, 0.07104, -0.07166, 0.07104, -0.1414, 0.03432, -0.0715, 0.0192, -0.07166, 0.07104, -0.0715, 0.0192, 0.0, 0.05917, 0.0, 0.05917, -0.0715, 0.0192, 0.0, 0.008392, -0.1414, 0.008392, -0.06992, 0.0192, -0.1414, 0.05917, -0.1414, 0.05917, -0.06992, 0.0192, -0.06976, 0.07104, -0.06976, 0.07104, -0.06992, 0.0192, 0.0, 0.03432, -0.06976, 0.07104, 0.0, 0.03432, 0.0, 0.08765, -0.2, 0.5047, -0.2, 0.5717, -0.5, 0.5604, -0.5, 0.5604, -0.2, 0.5717, -0.1494, 0.6234, -0.5, 0.5604, -0.1494, 0.6234, -0.5, 0.6623, -0.5, 0.6623, -0.1494, 0.6234, -0.1, 0.6751, -0.5, 0.6623, -0.1, 0.6751, -0.5, 0.7642, -0.5, 0.7642, -0.1, 0.6751, -0.1, 0.7736, -0.5, 0.7642, -0.1, 0.7736, -0.5, 0.8661, -0.5, 0.8661, -0.1, 0.7736, -0.1, 0.8721, -0.5, 0.8661, -0.1, 0.8721, -0.5, 0.9679, -0.5, 0.9679, -0.1, 0.8721, -0.1, 0.9706, -0.5, 0.9679, -0.1, 0.9706, -0.5, 1.07, -0.5, 1.07, -0.1, 0.9706, -0.1, 1.069, -0.5, 1.07, -0.1, 1.069, -0.1, 1.168, -0.5, 1.07, -0.1, 1.168, -0.5, 1.172, -0.5, 1.172, -0.1, 1.168, -0.1, 1.266, -0.5, 1.172, -0.1, 1.266, -0.5, 1.274, -0.5, 1.274, -0.1, 1.266, -0.1, 1.364, -0.5, 1.274, -0.1, 1.364, -0.5, 1.376, -0.5, 1.376, -0.1, 1.364, -0.1, 1.463, -0.5, 1.376, -0.1, 1.463, -0.5, 1.477, -0.5, 1.477, -0.1, 1.463, -0.1, 1.561, -0.5, 1.477, -0.1, 1.561, -0.5, 1.579, -0.5, 1.579, -0.1, 1.561, -0.1, 1.66, -0.5, 1.579, -0.1, 1.66, -0.5, 1.681, -0.5, 1.681, -0.1, 1.66, -0.1, 1.758, -0.5, 1.681, -0.1, 1.758, -0.5, 1.783, -0.5, 1.783, -0.1, 1.758, -0.1, 1.857, -0.5, 1.783, -0.1, 1.857, -0.5, 1.885, -0.5, -1.885, -0.1, -1.913, -0.1, -1.815, -0.5, -1.885, -0.1, -1.815, -0.5, -1.783, -0.5, -1.783, -0.1, -1.815, -0.1, -1.716, -0.5, -1.783, -0.1, -1.716, -0.5, -1.681, -0.5, -1.681, -0.1, -1.716, -0.1, -1.618, -0.5, -1.681, -0.1, -1.618, -0.5, -1.579, -0.5, -1.579, -0.1, -1.618, -0.1494, -1.566, -0.5, -1.579, -0.1494, -1.566, -0.2, -1.514, -0.5, -1.579, -0.2, -1.514, -0.5, -1.477, -0.5, -1.477, -0.2, -1.514, -0.2, -1.447, -0.5, -1.477, -0.2, -1.447, -0.5, -1.376, -0.5, -1.376, -0.2, -1.447, -0.2, -1.38, -0.5, -1.376, -0.2, -1.38, -0.2, -1.313, -0.5, -1.376, -0.2, -1.313, -0.5, -1.274, -0.5, -1.274, -0.2, -1.313, -0.1494, -1.262, -0.5, -1.274, -0.1494, -1.262, -0.1, -1.21, -0.5, -1.274, -0.1, -1.21, -0.5, -1.172, -0.5, -1.172, -0.1, -1.21, -0.1, -1.111, -0.5, -1.172, -0.1, -1.111, -0.5, -1.07, -0.5, -1.07, -0.1, -1.111, -0.1, -1.013, -0.5, -1.07, -0.1, -1.013, -0.5, -0.9679, -0.5, -0.9679, -0.1, -1.013, -0.1, -0.9144, -0.5, -0.9679, -0.1, -0.9144, -0.5, -0.8661, -0.5, -0.8661, -0.1, -0.9144, -0.1, -0.8159, -0.5, -0.8661, -0.1, -0.8159, -0.5, -0.7642, -0.5, -0.7642, -0.1, -0.8159, -0.1, -0.7174, -0.5, -0.7642, -0.1, -0.7174, -0.5, -0.6623, -0.5, -0.6623, -0.1, -0.7174, -0.1, -0.619, -0.5, -0.6623, -0.1, -0.619, -0.5, -0.5604, -0.5, -0.5604, -0.1, -0.619, -0.1, -0.5205, -0.5, -0.5604, -0.1, -0.5205, -0.5, -0.4585, -0.5, -0.4585, -0.1, -0.5205, -0.1, -0.422, -0.5, -0.4585, -0.1, -0.422, -0.5, -0.3566, -0.5, -0.3566, -0.1, -0.422, -0.1, -0.3235, -0.5, -0.3566, -0.1, -0.3235, -0.5, -0.2547, -0.5, -0.2547, -0.1, -0.3235, -0.1, -0.225, -0.5, -0.2547, -0.1, -0.225, -0.5, -0.1528, -0.5, -0.1528, -0.1, -0.225, -0.1, -0.1266, -0.5, -0.1528, -0.1, -0.1266, -0.5, -0.05094, -0.5, -0.05094, -0.1, -0.1266, -0.1, -0.02809, -0.5, -0.05094, -0.1, -0.02809, -0.5, 0.05094, -0.5, 0.05094, -0.1, -0.02809, -0.1, 0.07038, -0.5, 0.05094, -0.1, 0.07038, -0.5, 0.1528, -0.5, 0.1528, -0.1, 0.07038, -0.1, 0.1689, -0.5, 0.1528, -0.1, 0.1689, -0.5, 0.2547, -0.5, 0.2547, -0.1, 0.1689, -0.1, 0.2673, -0.5, 0.2547, -0.1, 0.2673, -0.1494, 0.3191, -0.5, 0.2547, -0.1494, 0.3191, -0.5, 0.3566, -0.5, 0.3566, -0.1494, 0.3191, -0.2, 0.3708, -0.5, 0.3566, -0.2, 0.3708, -0.2, 0.4377, -0.5, 0.3566, -0.2, 0.4377, -0.5, 0.4585, -0.5, 0.4585, -0.2, 0.4377, -0.2, 0.5047, -0.5, 0.4585, -0.2, 0.5047, -0.5, 0.5604, -0.55, 1.478, -0.1, 1.478, -0.55, 1.571, -0.55, 1.571, -0.1, 1.478, -0.1, 1.571, -0.55, -1.571, -0.1, -1.571, -0.55, -1.478, -0.55, -1.478, -0.1, -1.571, -0.1, -1.478, -0.55, -1.478, -0.1, -1.478, -0.55, -1.386, -0.55, -1.386, -0.1, -1.478, -0.1, -1.386, -0.55, -1.386, -0.1, -1.386, -0.55, -1.294, -0.55, -1.294, -0.1, -1.386, -0.1, -1.294, -0.55, -1.294, -0.1, -1.294, -0.55, -1.201, -0.55, -1.201, -0.1, -1.294, -0.1, -1.201, -0.55, -1.201, -0.1, -1.201, -0.55, -1.109, -0.55, -1.109, -0.1, -1.201, -0.1, -1.109, -0.55, -1.109, -0.1, -1.109, -0.55, -1.016, -0.55, -1.016, -0.1, -1.109, -0.1, -1.016, -0.55, -1.016, -0.1, -1.016, -0.55, -0.924, -0.55, -0.924, -0.1, -1.016, -0.1, -0.924, -0.55, -0.924, -0.1, -0.924, -0.55, -0.8316, -0.55, -0.8316, -0.1, -0.924, -0.1, -0.8316, -0.55, -0.8316, -0.1, -0.8316, -0.55, -0.7392, -0.55, -0.7392, -0.1, -0.8316, -0.1, -0.7392, -0.55, -0.7392, -0.1, -0.7392, -0.55, -0.6468, -0.55, -0.6468, -0.1, -0.7392, -0.1, -0.6468, -0.55, -0.6468, -0.1, -0.6468, -0.55, -0.5544, -0.55, -0.5544, -0.1, -0.6468, -0.1, -0.5544, -0.55, -0.5544, -0.1, -0.5544, -0.55, -0.462, -0.55, -0.462, -0.1, -0.5544, -0.1, -0.462, -0.55, -0.462, -0.1, -0.462, -0.55, -0.3696, -0.55, -0.3696, -0.1, -0.462, -0.1, -0.3696, -0.55, -0.3696, -0.1, -0.3696, -0.55, -0.2772, -0.55, -0.2772, -0.1, -0.3696, -0.1, -0.2772, -0.55, -0.2772, -0.1, -0.2772, -0.55, -0.1848, -0.55, -0.1848, -0.1, -0.2772, -0.1, -0.1848, -0.55, -0.1848, -0.1, -0.1848, -0.55, -0.0924, -0.55, -0.0924, -0.1, -0.1848, -0.1, -0.0924, -0.55, -0.0924, -0.1, -0.0924, -0.55, 0.0, -0.55, 0.0, -0.1, -0.0924, -0.1, 0.0, -0.55, 0.0, -0.1, 0.0, -0.55, 0.0924, -0.55, 0.0924, -0.1, 0.0, -0.1, 0.0924, -0.55, 0.0924, -0.1, 0.0924, -0.55, 0.1848, -0.55, 0.1848, -0.1, 0.0924, -0.1, 0.1848, -0.55, 0.1848, -0.1, 0.1848, -0.55, 0.2772, -0.55, 0.2772, -0.1, 0.1848, -0.1, 0.2772, -0.55, 0.2772, -0.1, 0.2772, -0.55, 0.3696, -0.55, 0.3696, -0.1, 0.2772, -0.1, 0.3696, -0.55, 0.3696, -0.1, 0.3696, -0.55, 0.462, -0.55, 0.462, -0.1, 0.3696, -0.1, 0.462, -0.55, 0.462, -0.1, 0.462, -0.55, 0.5544, -0.55, 0.5544, -0.1, 0.462, -0.1, 0.5544, -0.55, 0.5544, -0.1, 0.5544, -0.55, 0.6468, -0.55, 0.6468, -0.1, 0.5544, -0.1, 0.6468, -0.55, 0.6468, -0.1, 0.6468, -0.55, 0.7392, -0.55, 0.7392, -0.1, 0.6468, -0.1, 0.7392, -0.55, 0.7392, -0.1, 0.7392, -0.55, 0.8316, -0.55, 0.8316, -0.1, 0.7392, -0.1, 0.8316, -0.55, 0.8316, -0.1, 0.8316, -0.55, 0.924, -0.55, 0.924, -0.1, 0.8316, -0.1, 0.924, -0.55, 0.924, -0.1, 0.924, -0.55, 1.016, -0.55, 1.016, -0.1, 0.924, -0.1, 1.016, -0.55, 1.016, -0.1, 1.016, -0.55, 1.109, -0.55, 1.109, -0.1, 1.016, -0.1, 1.109, -0.55, 1.109, -0.1, 1.109, -0.55, 1.201, -0.55, 1.201, -0.1, 1.109, -0.1, 1.201, -0.55, 1.201, -0.1, 1.201, -0.55, 1.294, -0.55, 1.294, -0.1, 1.201, -0.1, 1.294, -0.55, 1.294, -0.1, 1.294, -0.55, 1.386, -0.55, 1.386, -0.1, 1.294, -0.1, 1.386, -0.55, 1.386, -0.1, 1.386, -0.55, 1.478, -0.55, 1.478, -0.1, 1.386, -0.1, 1.478, -0.4915, -0.09188, 0.4915, -0.09188, -0.5, 0.0, -0.5, 0.0, 0.4915, -0.09188, 0.5, 0.0, -0.5, 0.0, 0.5, 0.0, -0.4915, 0.09188, -0.4915, 0.09188, 0.5, 0.0, 0.4915, 0.09188, -0.4915, 0.09188, 0.4915, 0.09188, -0.4662, 0.1806, -0.4662, 0.1806, 0.4915, 0.09188, 0.4662, 0.1806, -0.4662, 0.1806, 0.4662, 0.1806, -0.4251, 0.2632, -0.4251, 0.2632, 0.4662, 0.1806, 0.4251, 0.2632, -0.4251, 0.2632, 0.4251, 0.2632, -0.3695, 0.3368, -0.3695, 0.3368, 0.4251, 0.2632, 0.3695, 0.3368, -0.3695, 0.3368, 0.3695, 0.3368, -0.3013, 0.399, -0.3013, 0.399, 0.3695, 0.3368, 0.3013, 0.399, -0.3013, 0.399, 0.3013, 0.399, -0.2229, 0.4476, -0.2229, 0.4476, 0.3013, 0.399, 0.2229, 0.4476, -0.2229, 0.4476, 0.2229, 0.4476, -0.1368, 0.4809, -0.1368, 0.4809, 0.2229, 0.4476, 0.1368, 0.4809, -0.1368, 0.4809, 0.1368, 0.4809, -0.04613, 0.4979, -0.04613, 0.4979, 0.1368, 0.4809, 0.04613, 0.4979, 0.4915, -0.09188, -0.4915, -0.09188, 0.4662, -0.1806, 0.4662, -0.1806, -0.4915, -0.09188, -0.4662, -0.1806, 0.4662, -0.1806, -0.4662, -0.1806, 0.4251, -0.2632, 0.4251, -0.2632, -0.4662, -0.1806, -0.4251, -0.2632, 0.4251, -0.2632, -0.4251, -0.2632, 0.3695, -0.3368, 0.3695, -0.3368, -0.4251, -0.2632, -0.3695, -0.3368, 0.3695, -0.3368, -0.3695, -0.3368, 0.3013, -0.399, 0.3013, -0.399, -0.3695, -0.3368, -0.3013, -0.399, 0.3013, -0.399, -0.3013, -0.399, 0.2229, -0.4476, 0.2229, -0.4476, -0.3013, -0.399, -0.2229, -0.4476, 0.2229, -0.4476, -0.2229, -0.4476, 0.1368, -0.4809, 0.1368, -0.4809, -0.2229, -0.4476, -0.1368, -0.4809, 0.1368, -0.4809, -0.1368, -0.4809, 0.04613, -0.4979, 0.04613, -0.4979, -0.1368, -0.4809, -0.04613, -0.4979, -0.5416, 0.09551, -0.5914, 0.1014, -0.55, 0.0, -0.55, 0.0, -0.5914, 0.1014, -0.6, 0.0, -0.55, 0.0, -0.6, 0.0, -0.5914, -0.1014, -0.5914, 0.1014, -0.5416, 0.09551, -0.5657, 0.1999, -0.5657, 0.1999, -0.5416, 0.09551, -0.5168, 0.1881, -0.5657, 0.1999, -0.5168, 0.1881, -0.5238, 0.2926, -0.5238, 0.2926, -0.5168, 0.1881, -0.4763, 0.275, -0.5238, 0.2926, -0.4763, 0.275, -0.4668, 0.3769, -0.4668, 0.3769, -0.4763, 0.275, -0.4213, 0.3535, -0.4668, 0.3769, -0.4213, 0.3535, -0.3964, 0.4504, -0.3964, 0.4504, -0.4213, 0.3535, -0.3535, 0.4213, -0.3964, 0.4504, -0.3535, 0.4213, -0.3146, 0.5109, -0.3146, 0.5109, -0.3535, 0.4213, -0.275, 0.4763, -0.3146, 0.5109, -0.275, 0.4763, -0.2237, 0.5567, -0.2237, 0.5567, -0.275, 0.4763, -0.1881, 0.5168, -0.2237, 0.5567, -0.1881, 0.5168, -0.1264, 0.5865, -0.1264, 0.5865, -0.1881, 0.5168, -0.09551, 0.5416, -0.1264, 0.5865, -0.09551, 0.5416, -0.02547, 0.5995, -0.02547, 0.5995, -0.09551, 0.5416, 0.0, 0.55, -0.02547, 0.5995, 0.0, 0.55, 0.07621, 0.5951, 0.07621, 0.5951, 0.0, 0.55, 0.09551, 0.5416, 0.07621, 0.5951, 0.09551, 0.5416, 0.1757, 0.5737, 0.1757, 0.5737, 0.09551, 0.5416, 0.1881, 0.5168, 0.1757, 0.5737, 0.1881, 0.5168, 0.2701, 0.5358, 0.2701, 0.5358, 0.1881, 0.5168, 0.275, 0.4763, 0.2701, 0.5358, 0.275, 0.4763, 0.3568, 0.4824, 0.3568, 0.4824, 0.275, 0.4763, 0.3535, 0.4213, 0.3568, 0.4824, 0.3535, 0.4213, 0.4332, 0.4152, 0.4332, 0.4152, 0.3535, 0.4213, 0.4213, 0.3535, 0.4332, 0.4152, 0.4213, 0.3535, 0.4971, 0.336, 0.4971, 0.336, 0.4213, 0.3535, 0.4763, 0.275, 0.4971, 0.336, 0.4763, 0.275, 0.5467, 0.2471, 0.5467, 0.2471, 0.4763, 0.275, 0.5168, 0.1881, 0.5467, 0.2471, 0.5168, 0.1881, 0.5806, 0.1512, 0.5806, 0.1512, 0.5168, 0.1881, 0.5416, 0.09551, 0.5806, 0.1512, 0.5416, 0.09551, 0.5978, 0.05088, 0.5978, 0.05088, 0.5416, 0.09551, 0.55, 0.0, 0.5978, 0.05088, 0.55, 0.0, 0.5978, -0.05088, 0.5978, -0.05088, 0.55, 0.0, 0.5416, -0.09551, 0.5978, -0.05088, 0.5416, -0.09551, 0.5806, -0.1512, 0.5806, -0.1512, 0.5416, -0.09551, 0.5168, -0.1881, 0.5806, -0.1512, 0.5168, -0.1881, 0.5467, -0.2471, 0.5467, -0.2471, 0.5168, -0.1881, 0.4763, -0.275, 0.5467, -0.2471, 0.4763, -0.275, 0.4971, -0.336, 0.4971, -0.336, 0.4763, -0.275, 0.4213, -0.3535, 0.4971, -0.336, 0.4213, -0.3535, 0.4332, -0.4152, 0.4332, -0.4152, 0.4213, -0.3535, 0.3535, -0.4213, 0.4332, -0.4152, 0.3535, -0.4213, 0.3568, -0.4824, 0.3568, -0.4824, 0.3535, -0.4213, 0.275, -0.4763, 0.3568, -0.4824, 0.275, -0.4763, 0.2701, -0.5358, 0.2701, -0.5358, 0.275, -0.4763, 0.1881, -0.5168, 0.2701, -0.5358, 0.1881, -0.5168, 0.1757, -0.5737, 0.1757, -0.5737, 0.1881, -0.5168, 0.09551, -0.5416, 0.1757, -0.5737, 0.09551, -0.5416, 0.07621, -0.5951, 0.07621, -0.5951, 0.09551, -0.5416, 0.0, -0.55, 0.07621, -0.5951, 0.0, -0.55, -0.02547, -0.5995, -0.02547, -0.5995, 0.0, -0.55, -0.09551, -0.5416, -0.02547, -0.5995, -0.09551, -0.5416, -0.1264, -0.5865, -0.1264, -0.5865, -0.09551, -0.5416, -0.1881, -0.5168, -0.1264, -0.5865, -0.1881, -0.5168, -0.2237, -0.5567, -0.2237, -0.5567, -0.1881, -0.5168, -0.275, -0.4763, -0.2237, -0.5567, -0.275, -0.4763, -0.3146, -0.5109, -0.3146, -0.5109, -0.275, -0.4763, -0.3535, -0.4213, -0.3146, -0.5109, -0.3535, -0.4213, -0.3964, -0.4504, -0.3964, -0.4504, -0.3535, -0.4213, -0.4213, -0.3535, -0.3964, -0.4504, -0.4213, -0.3535, -0.4668, -0.3769, -0.4668, -0.3769, -0.4213, -0.3535, -0.4763, -0.275, -0.4668, -0.3769, -0.4763, -0.275, -0.5238, -0.2926, -0.5238, -0.2926, -0.4763, -0.275, -0.5168, -0.1881, -0.5238, -0.2926, -0.5168, -0.1881, -0.5657, -0.1999, -0.5657, -0.1999, -0.5168, -0.1881, -0.5416, -0.09551, -0.5657, -0.1999, -0.5416, -0.09551, -0.5914, -0.1014, -0.5914, -0.1014, -0.5416, -0.09551, -0.55, 0.0, 0.0, 0.0, 0.8172, 0.0, 0.0, 0.1, 0.0, 0.1, 0.8172, 0.0, 0.8172, 0.1, 0.0, 0.0, 0.4, 0.0, 0.0, 0.1, 0.0, 0.1, 0.4, 0.0, 0.4, 0.1, 0.0, 0.0, 0.8964, 0.0, 0.0, 0.1, 0.0, 0.1, 0.8964, 0.0, 0.8964, 0.1, 0.0, 0.0, 0.1, 0.0, 0.0, 0.1, 0.0, 0.1, 0.1, 0.0, 0.1, 0.1, 0.0, 0.0, 0.8964, 0.0, 0.0, 0.1, 0.0, 0.1, 0.8964, 0.0, 0.8964, 0.1, 0.0, 0.0, 0.4, 0.0, 0.0, 0.1, 0.0, 0.1, 0.4, 0.0, 0.4, 0.1, 0.0, 0.0, 0.8172, 0.0, 0.0, 0.1, 0.0, 0.1, 0.8172, 0.0, 0.8172, 0.1, 0.0, 0.0, 0.15, 0.0, 0.0, 0.1, 0.0, 0.1, 0.15, 0.0, 0.15, 0.1, 0.0, 0.0, 0.15, 0.0, 0.0, 0.1, 0.0, 0.1, 0.15, 0.0, 0.15, 0.1, 0.475, 0.625, -0.3422, 0.625, 0.475, 0.475, 0.475, 0.475, -0.3422, 0.625, 0.625, -0.3422, 0.475, 0.475, 0.625, -0.3422, 0.625, 0.475, -0.3422, 0.625, -0.625, 0.3422, 0.625, -0.3422, 0.625, -0.3422, -0.625, 0.3422, 0.3422, -0.625, 0.3422, -0.625, -0.625, 0.3422, -0.625, -0.5543, 0.3422, -0.625, -0.625, -0.5543, -0.5543, -0.625, 0.0, 0.0, 0.1, 0.0, 0.0, 0.075, 0.0, 0.075, 0.1, 0.0, 0.1, 0.075, 0.0, 0.0, 0.1, 0.0, 0.0, 0.075, 0.0, 0.075, 0.1, 0.0, 0.1, 0.075])
me_lsrnj12555gl330mmy_v2_001.materials.append(mat_pin)
me_lsrnj12555gl330mmy_v2_001.materials.append(mat_body)
me_lsrnj12555gl330mmy_v2_001.use_remesh_fix_poles = True
me_lsrnj12555gl330mmy_v2_001.use_remesh_preserve_attributes = False
me_lsrnj12555gl330mmy_v2_001.update()
me_lsrnj12555gl330mmy_v2_001.normals_split_custom_set([tuple(v) for v in zip(*[iter([-1.0, 0.0, 0.0, -1.0, 0.0, 0.0, -1.0, 0.0, 0.0, -1.0, 0.0, 0.0, -1.0, 0.0, 0.0, -1.0, 0.0, 0.0, 0.0, 0.0, -1.0, 0.0, 0.0, -1.0, 0.0, 0.0, -1.0, 0.0, 0.0, -1.0, 0.0, 0.0, -1.0, 0.0, 0.0, -1.0, 1.0, 0.0, 0.0, 1.0, 0.0, 0.0, 1.0, 0.0, 0.0, 1.0, 0.0, 0.0, 1.0, 0.0, 0.0, 1.0, 0.0, 0.0, 0.0, 1.0, 0.0, 0.0, 1.0, 0.0, 0.0, 1.0, 0.0, 0.0, 1.0, 0.0, 0.0, 1.0, 0.0, 0.0, 1.0, 0.0, 0.0, -1.0, 0.0, 0.0, -1.0, 0.0, 0.0, -1.0, 0.0, 0.0, -1.0, 0.0, 0.0, -1.0, 0.0, 0.0, -1.0, 0.0, 1.0, 0.0, 0.0, 1.0, 0.0, 0.0, 1.0, 0.0, 0.0, 1.0, 0.0, 0.0, 1.0, 0.0, 0.0, 1.0, 0.0, 0.0, 0.0, 0.0, 1.0, 0.0, 0.0, 1.0, 0.0, 0.0, 1.0, 0.0, 0.0, 1.0, 0.0, 0.0, 1.0, 0.0, 0.0, 1.0, -1.0, 0.0, 0.0, -1.0, 0.0, 0.0, -1.0, 0.0, 0.0, -1.0, 0.0, 0.0, -1.0, 0.0, 0.0, -1.0, 0.0, 0.0, 0.0, 1.0, 0.0, 0.0, 1.0, 0.0, 0.0, 1.0, 0.0, 0.0, 1.0, 0.0, 0.0, 1.0, 0.0, 0.0, 1.0, 0.0, 0.0, -1.0, 0.0, 0.0, -1.0, 0.0, 0.0, -1.0, 0.0, 0.0, -1.0, 0.0, 0.0, -1.0, 0.0, 0.0, -1.0, 0.0, -0.7071, -0.7071, 0.0, -0.7071, -0.7071, -1.864e-08, -0.7071, -0.7071, -2.095e-08, -0.7071, -0.7071, -2.095e-08, -0.7071, -0.7071, -1.864e-08, -0.7071, -0.7071, -2.357e-08, -0.7071, -0.7071, -2.357e-08, -0.7071, -0.7071, -1.864e-08, -0.7071, -0.7071, 0.0, -0.7071, -0.7071, -2.357e-08, -0.7071, -0.7071, 0.0, -0.7071, -0.7071, 0.0, 0.0, -1.0, 0.0, 0.0, -1.0, 0.0, 0.0, -1.0, 0.0, 0.0, -1.0, 0.0, 0.0, -1.0, 0.0, 0.0, -1.0, 0.0, 0.0, -1.0, 0.0, 0.0, -1.0, 0.0, 0.0, -1.0, 0.0, 0.0, -1.0, 0.0, 0.0, -1.0, 0.0, 0.0, -1.0, 0.0, 0.0, -1.0, 0.0, 0.0, -1.0, 0.0, 0.0, -1.0, 0.0, 0.0, -1.0, 0.0, 0.0, -1.0, 0.0, 0.0, -1.0, 0.0, 0.7071, -0.7071, 0.0, 0.7071, -0.7071, 0.0, 0.7071, -0.7071, 0.0, 0.7071, -0.7071, 0.0, 0.7071, -0.7071, 0.0, 0.7071, -0.7071, 0.0, 0.7071, -0.7071, 0.0, 0.7071, -0.7071, 0.0, 0.7071, -0.7071, 0.0, 0.7071, -0.7071, 0.0, 0.7071, -0.7071, 0.0, 0.7071, -0.7071, 0.0, 0.0, 1.0, 0.0, 0.0, 1.0, 0.0, 0.0, 1.0, 0.0, 0.0, 1.0, 0.0, 0.0, 1.0, 0.0, 0.0, 1.0, 0.0, 0.0, 1.0, 0.0, 0.0, 1.0, 0.0, 0.0, 1.0, 0.0, 0.0, 1.0, 0.0, 0.0, 1.0, 0.0, 0.0, 1.0, 0.0, 0.0, 1.0, 0.0, 0.0, 1.0, 0.0, 0.0, 1.0, 0.0, 0.0, 1.0, 0.0, 0.0, 1.0, 0.0, 0.0, 1.0, 0.0, 0.0, 1.0, 0.0, 0.0, 1.0, 0.0, 0.0, 1.0, 0.0, 0.0, 1.0, 0.0, 0.0, 1.0, 0.0, 0.0, 1.0, 0.0, 0.0, 1.0, 0.0, 0.0, 1.0, 0.0, 0.0, 1.0, 0.0, 0.0, 1.0, 0.0, 0.0, 1.0, 0.0, 0.0, 1.0, 0.0, 0.0, 1.0, 0.0, 0.0, 1.0, 0.0, 0.0, 1.0, 0.0, 0.0, 1.0, 0.0, 0.0, 1.0, 0.0, 0.0, 1.0, 0.0, 0.0, 1.0, 0.0, 0.0, 1.0, 0.0, 0.0, 1.0, 0.0, 0.0, 1.0, 0.0, 0.0, 1.0, 0.0, 0.0, 1.0, 0.0, 0.0, 1.0, 0.0, 0.0, 1.0, 0.0, 0.0, 1.0, 0.0, 0.0, 1.0, 0.0, 0.0, 1.0, 0.0, 0.0, 1.0, 0.0, 0.0, 1.0, 0.0, 0.0, 1.0, 0.0, 0.0, 1.0, 0.0, 0.0, 1.0, 0.0, 0.0, 1.0, 0.0, 0.0, 1.0, 0.0, 0.0, 1.0, 0.0, 0.0, 1.0, 0.0, 0.0, 1.0, 0.0, 0.0, 1.0, 0.0, 0.0, 1.0, 0.0, 0.0, 1.0, 0.0, 0.0, 1.0, 0.0, 0.0, 1.0, 0.0, 0.0, 1.0, 3.006e-08, 0.0, 1.0, 0.0, 0.0, 1.0, 3.006e-08, 0.0, 1.0, 0.0, 0.0, 1.0, 0.0, 0.0, 1.0, 4.032e-08, 0.0, 1.0, 3.006e-08, 0.0, 1.0, 3.006e-08, 0.0, 1.0, 4.032e-08, 0.0, 1.0, 1.799e-07, 0.0, 1.0, 1.799e-07, 0.0, 1.0, 4.032e-08, 0.0, 1.0, 0.0, 0.0, 1.0, 0.0, 0.0, 1.0, 4.032e-08, 0.0, 1.0, 0.0, 0.0, 1.0, 0.0, 0.0, 1.0, 0.0, 0.0, 1.0, 0.0, 0.0, 1.0, 0.0, 0.0, 1.0, 0.0, 0.0, 1.0, 0.0, 0.0, 1.0, 0.0, 0.0, 1.0, 0.0, 0.0, 1.0, 0.0, 0.0, 1.0, 0.0, 0.0, 1.0, 0.0, 0.0, 1.0, 0.0, 0.0, 1.0, 0.0, 0.0, 1.0, 0.0, 0.0, 1.0, 0.0, 0.0, 1.0, 0.0, 0.0, 1.0, 0.0, 0.0, 1.0, 0.0, 0.0, 1.0, 0.0, 0.0, 1.0, 0.0, 0.0, 1.0, 0.0, 0.0, 1.0, 0.0, 0.0, 1.0, 0.0, 0.0, 1.0, 0.0, 0.0, 1.0, 0.0, 0.0, 1.0, 0.0, 0.0, 1.0, 0.0, 0.0, 1.0, 0.0, 0.0, 1.0, 0.0, 0.0, 1.0, 0.0, 0.0, 1.0, 0.0, 0.0, 1.0, 0.0, 0.0, 1.0, 0.0, 0.0, 1.0, 0.0, 0.0, 1.0, 0.0, 0.0, 1.0, 0.0, 0.0, 1.0, 0.0, 0.0, 1.0, 0.0, 0.0, 1.0, 0.0, 0.0, 1.0, 0.0, 0.0, 1.0, 0.0, 0.0, 1.0, 0.0, 0.0, 1.0, 0.0, 0.0, 1.0, 0.0, 0.0, 1.0, 0.0, 0.0, 1.0, 0.0, 0.0, 1.0, 0.0, 0.0, 1.0, 0.0, 0.0, 1.0, 0.0, 0.0, 1.0, 0.0, 0.0, 1.0, 0.0, 0.0, 1.0, 0.0, 0.0, 1.0, 0.0, 0.0, 1.0, 0.0, 0.0, 1.0, 0.0, 0.0, 1.0, 0.0, 0.0, 1.0, 0.0, 0.0, 1.0, 0.0, 0.0, 1.0, 0.0, 0.0, 1.0, 0.0, 0.0, 1.0, 0.0, 0.0, 1.0, 0.0, 0.0, 1.0, 0.0, 0.0, 1.0, 0.0, 0.0, 1.0, 0.0, 0.0, 1.0, 0.0, 0.0, 1.0, 0.0, 0.0, 1.0, 0.0, 0.0, 1.0, 0.0, 0.0, 1.0, 0.0, 0.0, 1.0, 0.0, 0.0, 1.0, 0.0, 0.0, 1.0, 0.0, 0.0, 1.0, 0.0, 0.0, 1.0, 0.0, 0.0, 1.0, 0.0, 0.0, 1.0, 0.0, 0.0, 1.0, 0.0, 0.0, 1.0, 0.0, 0.0, 1.0, 0.0, 0.0, 1.0, 0.0, 0.0, 1.0, -4.032e-08, 0.0, 1.0, -3.006e-08, 0.0, 1.0, 0.0, 0.0, 1.0, 0.0, 0.0, 1.0, -3.006e-08, 0.0, 1.0, 0.0, 0.0, 1.0, 0.0, 0.0, 1.0, 0.0, 0.0, 1.0, 0.0, 0.0, 1.0, 0.0, 0.0, 1.0, 0.0, 0.0, 1.0, 0.0, 0.0, 1.0, 0.0, 0.0, 1.0, 0.0, 0.0, 1.0, 0.0, 0.0, 1.0, 0.0, 0.0, 1.0, 0.0, 0.0, 1.0, 0.0, 0.0, 1.0, 0.0, 0.0, 1.0, 0.0, 0.0, 1.0, 0.0, 0.0, 1.0, 0.0, 0.0, 1.0, 0.0, 0.0, 1.0, 0.0, 0.0, 1.0, 0.0, 0.0, 1.0, 0.0, 0.0, 1.0, 0.0, 0.0, 1.0, 0.0, 0.0, 1.0, 0.0, 0.0, 1.0, 0.0, 0.0, 1.0, 0.0, 0.0, 1.0, 0.0, 0.0, 1.0, 0.0, 0.0, 1.0, 0.0, 0.0, 1.0, 0.0, 0.0, 1.0, 0.0, 0.0, 1.0, 0.0, 0.0, 1.0, 0.0, 0.0, 1.0, 0.0, 0.0, 1.0, 0.0, 0.0, 1.0, 0.0, 0.0, 1.0, 0.0, 0.0, 1.0, 0.0, 0.0, 1.0, 0.0, 0.0, 1.0, 0.0, 0.0, 1.0, 0.0, 0.0, 1.0, 0.0, 0.0, 1.0, 0.0, 0.0, 1.0, 0.0, 0.0, 1.0, 0.0, 0.0, 1.0, 0.0, 0.0, 1.0, 0.0, 0.0, 1.0, 0.0, 0.0, 1.0, 0.0, 0.0, 1.0, 0.0, 0.0, 1.0, 0.0, 0.0, 1.0, 0.0, 0.0, 1.0, 0.0, 0.0, 1.0, 0.0, 0.0, 1.0, 0.0, 0.0, 1.0, 0.0, 0.0, 1.0, 0.0, 0.0, 1.0, 0.0, 0.0, 1.0, 0.0, 0.0, 1.0, 0.0, 0.0, 1.0, 0.0, 0.0, 1.0, 0.0, 0.0, 1.0, 0.0, 0.0, 1.0, 0.0, 0.0, 1.0, 0.0, 0.0, 1.0, 0.0, 0.0, 1.0, -4.032e-08, 0.0, 1.0, -4.032e-08, 0.0, 1.0, 0.0, 0.0, 1.0, -1.799e-07, 0.0, 1.0, -4.032e-08, 0.0, 1.0, -1.799e-07, 0.0, 1.0, -3.006e-08, 0.0, 1.0, 0.0, 0.0, 1.0, 0.0, 0.0, 1.0, 0.0, 0.0, 1.0, 0.0, 0.0, 1.0, 0.0, 0.0, 1.0, 0.0, 0.0, 1.0, 0.0, 0.0, 1.0, 0.0, 0.0, 1.0, 0.0, 0.0, 1.0, 0.0, 0.0, 1.0, 0.0, 0.0, 1.0, 0.0, 0.0, 1.0, 0.0, 0.0, 1.0, 0.0, 0.0, 1.0, 0.0, 0.0, 1.0, 0.0, 0.0, 1.0, 0.0, 0.0, 1.0, 0.0, 0.0, 1.0, 0.0, 0.0, 1.0, 0.0, 0.0, 1.0, 0.0, 0.0, 1.0, 0.0, 0.0, 1.0, 0.0, 0.0, 1.0, 0.0, 0.0, 1.0, 0.0, 0.0, 1.0, 0.0, 0.0, 1.0, 0.0, 0.0, 1.0, 0.0, 0.0, 1.0, 0.0, 0.0, 1.0, 0.0, 0.0, 1.0, 0.0, 0.0, 1.0, 0.0, 0.0, 1.0, 0.0, 0.0, 1.0, 0.0, 0.0, 1.0, 0.0, 0.0, 1.0, 0.0, 0.0, 1.0, 0.0, 0.0, 1.0, 0.0, 0.0, 1.0, 0.0, 0.0, 1.0, 0.0, 0.0, 1.0, 0.0, 0.0, 1.0, 0.0, 0.0, 1.0, 0.0, 0.0, 1.0, 0.0, 0.0, 1.0, 0.0, 0.0, 1.0, 0.0, 0.0, 1.0, 0.0, 0.0, 1.0, 0.0, 0.0, 1.0, 0.0, 0.0, 1.0, 0.0, 0.0, 1.0, 0.0, 0.0, 1.0, 0.0, 0.0, 1.0, 0.0, 0.0, 1.0, 0.0, 0.0, 1.0, 0.0, 0.0, 1.0, 0.0, 0.0, 1.0, 0.0, 0.0, 1.0, 0.0, 0.0, 1.0, 0.0, 0.0, 1.0, 0.0, 0.0, 1.0, 0.0, 0.0, 1.0, 0.0, 0.0, 1.0, 0.0, 0.0, 1.0, 0.0, 0.0, 1.0, 0.0, 0.0, 1.0, 0.0, 0.0, 1.0, 0.0, 0.0, 1.0, 0.0, 0.0, 1.0, 0.0, 0.0, 1.0, 0.0, 0.0, 1.0, 0.0, 0.0, 1.0, 0.0, 0.0, 1.0, 0.0, 0.0, 1.0, 0.0, 0.0, 1.0, 0.0, 0.0, 1.0, 0.0, 0.0, 1.0, 0.0, 0.0, 1.0, 0.0, 0.0, 1.0, 0.0, 0.0, 1.0, 0.0, 0.0, 1.0, 0.0, 0.0, 1.0, 0.0, 0.0, 1.0, 0.0, 0.0, 1.0, 0.0, 0.0, 1.0, 0.0, 0.0, 1.0, 0.0, 0.0, 1.0, 0.0, 0.0, 1.0, 0.0, 0.0, 1.0, 0.0, 0.0, 1.0, -3.006e-08, 0.5736, -1.331e-05, -0.8192, 0.6553, -2.633e-05, -0.7553, 0.7071, -3.088e-05, -0.7071, 0.7071, -3.088e-05, -0.7071, 0.6553, -2.633e-05, -0.7553, 0.7745, 3.055e-05, -0.6326, 0.7071, -3.088e-05, -0.7071, 0.7745, 3.055e-05, -0.6326, 0.8191, 1.088e-05, -0.5736, 0.8191, 1.088e-05, -0.5736, 0.7745, 3.055e-05, -0.6326, 0.8709, 2.855e-05, -0.4914, 0.8191, 1.088e-05, -0.5736, 0.8709, 2.855e-05, -0.4914, 0.9063, -2.739e-05, -0.4226, 0.9063, -2.739e-05, -0.4226, 0.8709, 2.855e-05, -0.4914, 0.9419, 1.377e-05, -0.3358, 0.9063, -2.739e-05, -0.4226, 0.9419, 1.377e-05, -0.3358, 0.9659, -6.377e-06, -0.2588, 0.9659, -6.377e-06, -0.2588, 0.9419, 1.377e-05, -0.3358, 0.9854, 3.262e-05, -0.1704, 0.9659, -6.377e-06, -0.2588, 0.9854, 3.262e-05, -0.1704, 0.9962, 2.74e-05, -0.08716, 0.9962, 2.74e-05, -0.08716, 0.9854, 3.262e-05, -0.1704, 1.0, -7.552e-06, -1.141e-07, 0.9962, 2.74e-05, -0.08716, 1.0, -7.552e-06, -1.141e-07, 0.9962, 2.74e-05, 0.08716, 0.9962, 2.74e-05, 0.08716, 1.0, -7.552e-06, -1.141e-07, 0.9854, 3.262e-05, 0.1704, 0.9962, 2.74e-05, 0.08716, 0.9854, 3.262e-05, 0.1704, 0.9659, -5.284e-05, 0.2588, 0.9659, -5.284e-05, 0.2588, 0.9854, 3.262e-05, 0.1704, 0.9419, 1.377e-05, 0.3358, 0.9659, -5.284e-05, 0.2588, 0.9419, 1.377e-05, 0.3358, 0.9063, -2.739e-05, 0.4226, 0.9063, -2.739e-05, 0.4226, 0.9419, 1.377e-05, 0.3358, 0.8709, 2.855e-05, 0.4914, 0.9063, -2.739e-05, 0.4226, 0.8709, 2.855e-05, 0.4914, 0.8191, 1.088e-05, 0.5736, 0.8191, 1.088e-05, 0.5736, 0.8709, 2.855e-05, 0.4914, 0.7745, 7.703e-05, 0.6326, 0.8191, 1.088e-05, 0.5736, 0.7745, 7.703e-05, 0.6326, 0.7071, -3.089e-05, 0.7071, 0.7071, -3.089e-05, 0.7071, 0.7745, 7.703e-05, 0.6326, 0.6553, -2.635e-05, 0.7553, 0.7071, -3.089e-05, 0.7071, 0.6553, -2.635e-05, 0.7553, 0.5736, -1.335e-05, 0.8191, 0.5736, -1.335e-05, 0.8191, 0.6553, -2.635e-05, 0.7553, 0.517, 4.357e-05, 0.856, 0.5736, -1.335e-05, 0.8191, 0.517, 4.357e-05, 0.856, 0.4226, -2.934e-05, 0.9063, 0.4226, -2.934e-05, 0.9063, 0.517, 4.357e-05, 0.856, 0.3636, 2.023e-06, 0.9315, 0.4226, -2.934e-05, 0.9063, 0.3636, 2.023e-06, 0.9315, 0.2588, 1.602e-05, 0.9659, 0.2588, 1.602e-05, 0.9659, 0.3636, 2.023e-06, 0.9315, 0.2739, 1.891e-07, 0.9618, 0.2588, 1.602e-05, 0.9659, 0.2739, 1.891e-07, 0.9618, 0.1819, 9.801e-06, 0.9833, 0.6553, -2.633e-05, -0.7553, 0.5736, -1.331e-05, -0.8192, 0.517, -2.898e-06, -0.856, 0.517, -2.898e-06, -0.856, 0.5736, -1.331e-05, -0.8192, 0.4226, 2.56e-05, -0.9063, 0.517, -2.898e-06, -0.856, 0.4226, 2.56e-05, -0.9063, 0.3636, 0.0004976, -0.9315, 0.3636, 0.0004976, -0.9315, 0.4226, 2.56e-05, -0.9063, 0.274, -1.114e-06, -0.9617, 0.274, -1.114e-06, -0.9617, 0.4226, 2.56e-05, -0.9063, 0.2588, 1.642e-05, -0.9659, 0.274, -1.114e-06, -0.9617, 0.2588, 1.642e-05, -0.9659, 0.1819, 9.963e-06, -0.9833, 0.1819, 9.963e-06, -0.9833, 0.2588, 1.642e-05, -0.9659, 0.08717, 2.539e-05, -0.9962, 0.1819, 9.963e-06, -0.9833, 0.08717, 2.539e-05, -0.9962, 0.06096, 1.726e-05, -0.9981, 0.06096, 1.726e-05, -0.9981, 0.08717, 2.539e-05, -0.9962, -0.06096, 1.999e-05, -0.9981, -0.06096, 1.999e-05, -0.9981, 0.08717, 2.539e-05, -0.9962, -0.08716, 1.052e-05, -0.9962, -0.06096, 1.999e-05, -0.9981, -0.08716, 1.052e-05, -0.9962, -0.1819, 9.801e-06, -0.9833, -0.1819, 9.801e-06, -0.9833, -0.08716, 1.052e-05, -0.9962, -0.2588, 1.603e-05, -0.9659, -0.1819, 9.801e-06, -0.9833, -0.2588, 1.603e-05, -0.9659, -0.2739, 1.891e-07, -0.9618, -0.2739, 1.891e-07, -0.9618, -0.2588, 1.603e-05, -0.9659, -0.3636, 2.025e-06, -0.9315, -0.3636, 2.025e-06, -0.9315, -0.2588, 1.603e-05, -0.9659, -0.4226, 1.715e-05, -0.9063, -0.3636, 2.025e-06, -0.9315, -0.4226, 1.715e-05, -0.9063, -0.517, 4.36e-05, -0.856, -0.517, 4.36e-05, -0.856, -0.4226, 1.715e-05, -0.9063, -0.5736, -1.333e-05, -0.8191, -0.517, 4.36e-05, -0.856, -0.5736, -1.333e-05, -0.8191, -0.6553, -2.629e-05, -0.7553, -0.6553, -2.629e-05, -0.7553, -0.5736, -1.333e-05, -0.8191, -0.7071, -3.089e-05, -0.7071, -0.6553, -2.629e-05, -0.7553, -0.7071, -3.089e-05, -0.7071, -0.7745, 7.7e-05, -0.6326, -0.7745, 7.7e-05, -0.6326, -0.7071, -3.089e-05, -0.7071, -0.8191, 1.087e-05, -0.5736, -0.7745, 7.7e-05, -0.6326, -0.8191, 1.087e-05, -0.5736, -0.8709, 2.843e-05, -0.4914, -0.8709, 2.843e-05, -0.4914, -0.8191, 1.087e-05, -0.5736, -0.9063, -2.734e-05, -0.4226, -0.8709, 2.843e-05, -0.4914, -0.9063, -2.734e-05, -0.4226, -0.9419, 1.372e-05, -0.3358, -0.9419, 1.372e-05, -0.3358, -0.9063, -2.734e-05, -0.4226, -0.9659, -5.272e-05, -0.2588, -0.9419, 1.372e-05, -0.3358, -0.9659, -5.272e-05, -0.2588, -0.9854, 3.269e-05, -0.1704, -0.9854, 3.269e-05, -0.1704, -0.9659, -5.272e-05, -0.2588, -0.9962, 2.747e-05, -0.08716, -0.9854, 3.269e-05, -0.1704, -0.9962, 2.747e-05, -0.08716, -1.0, -7.434e-06, 1.141e-07, -1.0, -7.434e-06, 1.141e-07, -0.9962, 2.747e-05, -0.08716, -0.9962, 2.747e-05, 0.08716, -1.0, -7.434e-06, 1.141e-07, -0.9962, 2.747e-05, 0.08716, -0.9854, 3.269e-05, 0.1704, -0.9854, 3.269e-05, 0.1704, -0.9962, 2.747e-05, 0.08716, -0.9659, -6.261e-06, 0.2588, -0.9854, 3.269e-05, 0.1704, -0.9659, -6.261e-06, 0.2588, -0.9419, 1.372e-05, 0.3358, -0.9419, 1.372e-05, 0.3358, -0.9659, -6.261e-06, 0.2588, -0.9063, -2.734e-05, 0.4226, -0.9419, 1.372e-05, 0.3358, -0.9063, -2.734e-05, 0.4226, -0.8709, 2.846e-05, 0.4914, -0.8709, 2.846e-05, 0.4914, -0.9063, -2.734e-05, 0.4226, -0.8191, 1.088e-05, 0.5736, -0.8709, 2.846e-05, 0.4914, -0.8191, 1.088e-05, 0.5736, -0.7745, 3.053e-05, 0.6326, -0.7745, 3.053e-05, 0.6326, -0.8191, 1.088e-05, 0.5736, -0.7071, -3.089e-05, 0.7071, -0.7745, 3.053e-05, 0.6326, -0.7071, -3.089e-05, 0.7071, -0.6553, -2.632e-05, 0.7553, -0.6553, -2.632e-05, 0.7553, -0.7071, -3.089e-05, 0.7071, -0.5736, -1.333e-05, 0.8192, -0.6553, -2.632e-05, 0.7553, -0.5736, -1.333e-05, 0.8192, -0.517, -2.898e-06, 0.856, -0.517, -2.898e-06, 0.856, -0.5736, -1.333e-05, 0.8192, -0.4226, 2.56e-05, 0.9063, -0.517, -2.898e-06, 0.856, -0.4226, 2.56e-05, 0.9063, -0.3636, 0.0004976, 0.9315, -0.3636, 0.0004976, 0.9315, -0.4226, 2.56e-05, 0.9063, -0.274, -1.114e-06, 0.9617, -0.274, -1.114e-06, 0.9617, -0.4226, 2.56e-05, 0.9063, -0.2588, 1.642e-05, 0.9659, -0.274, -1.114e-06, 0.9617, -0.2588, 1.642e-05, 0.9659, -0.1819, 9.963e-06, 0.9833, -0.1819, 9.963e-06, 0.9833, -0.2588, 1.642e-05, 0.9659, -0.08717, 2.539e-05, 0.9962, -0.1819, 9.963e-06, 0.9833, -0.08717, 2.539e-05, 0.9962, -0.06096, 1.726e-05, 0.9981, -0.06096, 1.726e-05, 0.9981, -0.08717, 2.539e-05, 0.9962, 0.06096, 1.999e-05, 0.9981, 0.06096, 1.999e-05, 0.9981, -0.08717, 2.539e-05, 0.9962, 0.08716, 1.052e-05, 0.9962, 0.06096, 1.999e-05, 0.9981, 0.08716, 1.052e-05, 0.9962, 0.1819, 9.801e-06, 0.9833, 0.1819, 9.801e-06, 0.9833, 0.08716, 1.052e-05, 0.9962, 0.2588, 1.602e-05, 0.9659, 0.0, -1.0, 0.0, 0.0, -1.0, 0.0, 0.0, -1.0, 0.0, 0.0, -1.0, 0.0, 0.0, -1.0, 0.0, 0.0, -1.0, 0.0, 0.0, -1.0, 0.0, 0.0, -1.0, 0.0, 0.0, -1.0, 0.0, 0.0, -1.0, 0.0, 0.0, -1.0, 0.0, 0.0, -1.0, 0.0, 0.0, -1.0, 0.0, 0.0, -1.0, 0.0, 0.0, -1.0, 0.0, 0.0, -1.0, 0.0, 0.0, -1.0, 0.0, 0.0, -1.0, 0.0, -0.7071, -0.7071, 0.0, -0.7071, -0.7071, 0.0, -0.7071, -0.7071, 0.0, -0.7071, -0.7071, 0.0, -0.7071, -0.7071, 0.0, -0.7071, -0.7071, 0.0, -0.7071, -0.7071, 0.0, -0.7071, -0.7071, 0.0, -0.7071, -0.7071, 0.0, -0.7071, -0.7071, 0.0, -0.7071, -0.7071, 0.0, -0.7071, -0.7071, 0.0, 0.7071, -0.7071, 0.0, 0.7071, -0.7071, 1.864e-08, 0.7071, -0.7071, 2.095e-08, 0.7071, -0.7071, 2.095e-08, 0.7071, -0.7071, 1.864e-08, 0.7071, -0.7071, 2.357e-08, 0.7071, -0.7071, 2.357e-08, 0.7071, -0.7071, 1.864e-08, 0.7071, -0.7071, 0.0, 0.7071, -0.7071, 2.357e-08, 0.7071, -0.7071, 0.0, 0.7071, -0.7071, 0.0, -0.05582, -0.0001198, -0.9984, -0.1667, 1.014e-06, -0.986, -0.148, 3.081e-05, -0.989, -0.148, 3.081e-05, -0.989, -0.1667, 1.014e-06, -0.986, -0.2509, 1.425e-07, -0.968, -0.148, 3.081e-05, -0.989, -0.2509, 1.425e-07, -0.968, -0.313, -5.42e-05, -0.9497, -0.313, -5.42e-05, -0.9497, -0.2509, 1.425e-07, -0.968, -0.3333, 1.153e-06, -0.9428, -0.313, -5.42e-05, -0.9497, -0.3333, 1.153e-06, -0.9428, -0.4691, -2.862e-05, -0.8832, -0.4691, -2.862e-05, -0.8832, -0.3333, 1.153e-06, -0.9428, -0.4829, -9.839e-05, -0.8757, -0.4691, -2.862e-05, -0.8832, -0.4829, -9.839e-05, -0.8757, -0.6116, 6.592e-05, -0.7912, -0.6116, 6.592e-05, -0.7912, -0.4829, -9.839e-05, -0.8757, -0.6195, -0.0002309, -0.785, -0.6116, 6.592e-05, -0.7912, -0.6195, -0.0002309, -0.785, -0.7365, -6.647e-05, -0.6765, -0.7365, -6.647e-05, -0.6765, -0.6195, -0.0002309, -0.785, -0.7396, -0.0001488, -0.6731, -0.7365, -6.647e-05, -0.6765, -0.7396, -0.0001488, -0.6731, -0.8402, -8.642e-05, -0.5422, -0.8402, -8.642e-05, -0.5422, -0.7396, -0.0001488, -0.6731, -0.8394, 1.42e-06, -0.5435, -0.8402, -8.642e-05, -0.5422, -0.8394, 1.42e-06, -0.5435, -0.917, -0.0001065, -0.399, -0.8402, -8.642e-05, -0.5422, -0.917, -0.0001065, -0.399, -0.9198, 0.0001282, -0.3925, -0.9198, 0.0001282, -0.3925, -0.917, -0.0001065, -0.399, -0.9698, 1.543e-05, -0.2437, -0.9198, 0.0001282, -0.3925, -0.9698, 1.543e-05, -0.2437, -0.9729, 0.0001038, -0.2314, -0.9729, 0.0001038, -0.2314, -0.9698, 1.543e-05, -0.2437, -0.9966, -0.0001231, -0.08199, -0.9729, 0.0001038, -0.2314, -0.9966, -0.0001231, -0.08199, -0.998, -0.0001066, -0.06363, -0.998, -0.0001066, -0.06363, -0.9966, -0.0001231, -0.08199, -0.9966, -0.0001291, 0.08196, -0.998, -0.0001066, -0.06363, -0.9966, -0.0001291, 0.08196, -0.9944, 3.738e-05, 0.1059, -0.9944, 3.738e-05, 0.1059, -0.9966, -0.0001291, 0.08196, -0.9698, -9.625e-05, 0.2437, -0.9944, 3.738e-05, 0.1059, -0.9698, -9.625e-05, 0.2437, -0.9622, -7.85e-06, 0.2725, -0.9622, -7.85e-06, 0.2725, -0.9698, -9.625e-05, 0.2437, -0.917, -2.347e-05, 0.3989, -0.9622, -7.85e-06, 0.2725, -0.917, -2.347e-05, 0.3989, -0.9023, 4.934e-06, 0.4311, -0.9023, 4.934e-06, 0.4311, -0.917, -2.347e-05, 0.3989, -0.8395, -0.0001076, 0.5434, -0.9023, 4.934e-06, 0.4311, -0.8395, -0.0001076, 0.5434, -0.8164, 7.526e-05, 0.5774, -0.8164, 7.526e-05, 0.5774, -0.8395, -0.0001076, 0.5434, -0.7394, -0.0001022, 0.6732, -0.8164, 7.526e-05, 0.5774, -0.7394, -0.0001022, 0.6732, -0.7071, 6.049e-06, 0.7071, -0.7071, 6.049e-06, 0.7071, -0.7394, -0.0001022, 0.6732, -0.6195, -5.6e-05, 0.785, -0.7071, 6.049e-06, 0.7071, -0.6195, -5.6e-05, 0.785, -0.5774, -5.954e-06, 0.8164, -0.5774, -5.954e-06, 0.8164, -0.6195, -5.6e-05, 0.785, -0.4829, -6.852e-05, 0.8757, -0.5774, -5.954e-06, 0.8164, -0.4829, -6.852e-05, 0.8757, -0.4312, -1.011e-05, 0.9023, -0.4312, -1.011e-05, 0.9023, -0.4829, -6.852e-05, 0.8757, -0.3333, -1.818e-06, 0.9428, -0.4312, -1.011e-05, 0.9023, -0.3333, -1.818e-06, 0.9428, -0.2725, -2.983e-06, 0.9622, -0.2725, -2.983e-06, 0.9622, -0.3333, -1.818e-06, 0.9428, -0.2509, 4.88e-07, 0.968, -0.2725, -2.983e-06, 0.9622, -0.2509, 4.88e-07, 0.968, -0.1667, 1.816e-06, 0.986, -0.2725, -2.983e-06, 0.9622, -0.1667, 1.816e-06, 0.986, -0.1059, 6.084e-06, 0.9944, -0.1059, 6.084e-06, 0.9944, -0.1667, 1.816e-06, 0.986, -0.05579, 8.485e-07, 0.9984, -0.1059, 6.084e-06, 0.9944, -0.05579, 8.485e-07, 0.9984, 0.06364, 5.571e-06, 0.998, 0.06364, 5.571e-06, 0.998, -0.05579, 8.485e-07, 0.9984, 0.05523, 7.074e-05, 0.9985, 0.06364, 5.571e-06, 0.998, 0.05523, 7.074e-05, 0.9985, 0.1667, -2.697e-06, 0.986, 0.06364, 5.571e-06, 0.998, 0.1667, -2.697e-06, 0.986, 0.2314, 1.728e-05, 0.9729, 0.2314, 1.728e-05, 0.9729, 0.1667, -2.697e-06, 0.986, 0.2509, -1.618e-06, 0.968, 0.2314, 1.728e-05, 0.9729, 0.2509, -1.618e-06, 0.968, 0.3333, -5.774e-08, 0.9428, 0.2314, 1.728e-05, 0.9729, 0.3333, -5.774e-08, 0.9428, 0.3925, 3.388e-05, 0.9198, 0.3925, 3.388e-05, 0.9198, 0.3333, -5.774e-08, 0.9428, 0.4829, 3.566e-05, 0.8757, 0.3925, 3.388e-05, 0.9198, 0.4829, 3.566e-05, 0.8757, 0.5423, -2.515e-08, 0.8402, 0.5423, -2.515e-08, 0.8402, 0.4829, 3.566e-05, 0.8757, 0.6195, 4.289e-05, 0.785, 0.5423, -2.515e-08, 0.8402, 0.6195, 4.289e-05, 0.785, 0.6765, -2.592e-05, 0.7365, 0.6765, -2.592e-05, 0.7365, 0.6195, 4.289e-05, 0.785, 0.7394, -8.277e-06, 0.6732, 0.6765, -2.592e-05, 0.7365, 0.7394, -8.277e-06, 0.6732, 0.7912, 5.533e-06, 0.6116, 0.7912, 5.533e-06, 0.6116, 0.7394, -8.277e-06, 0.6732, 0.8395, -1.919e-05, 0.5434, 0.7912, 5.533e-06, 0.6116, 0.8395, -1.919e-05, 0.5434, 0.8832, -4.026e-06, 0.4691, 0.8832, -4.026e-06, 0.4691, 0.8395, -1.919e-05, 0.5434, 0.917, 1.03e-05, 0.3989, 0.8832, -4.026e-06, 0.4691, 0.917, 1.03e-05, 0.3989, 0.9497, -5.243e-06, 0.313, 0.9497, -5.243e-06, 0.313, 0.917, 1.03e-05, 0.3989, 0.9698, -1.858e-05, 0.2437, 0.9497, -5.243e-06, 0.313, 0.9698, -1.858e-05, 0.2437, 0.989, 1.53e-06, 0.148, 0.989, 1.53e-06, 0.148, 0.9698, -1.858e-05, 0.2437, 0.9966, -7.119e-06, 0.08197, 0.989, 1.53e-06, 0.148, 0.9966, -7.119e-06, 0.08197, 0.9998, 6.578e-05, -0.02123, 0.9998, 6.578e-05, -0.02123, 0.9966, -7.119e-06, 0.08197, 0.9966, -4.442e-06, -0.08197, 0.9998, 6.578e-05, -0.02123, 0.9966, -4.442e-06, -0.08197, 0.9818, 3.963e-05, -0.1899, 0.9818, 3.963e-05, -0.1899, 0.9966, -4.442e-06, -0.08197, 0.9698, -1.078e-05, -0.2437, 0.9818, 3.963e-05, -0.1899, 0.9698, -1.078e-05, -0.2437, 0.9356, 7.062e-05, -0.3531, 0.9356, 7.062e-05, -0.3531, 0.9698, -1.078e-05, -0.2437, 0.917, -2.601e-05, -0.3989, 0.9356, 7.062e-05, -0.3531, 0.917, -2.601e-05, -0.3989, 0.8625, 1.093e-05, -0.5061, 0.8625, 1.093e-05, -0.5061, 0.917, -2.601e-05, -0.3989, 0.8395, -5.017e-05, -0.5434, 0.8625, 1.093e-05, -0.5061, 0.8395, -5.017e-05, -0.5434, 0.7645, 5.86e-05, -0.6446, 0.7645, 5.86e-05, -0.6446, 0.8395, -5.017e-05, -0.5434, 0.7394, 1.551e-05, -0.6732, 0.7645, 5.86e-05, -0.6446, 0.7394, 1.551e-05, -0.6732, 0.6446, 6.478e-05, -0.7645, 0.6446, 6.478e-05, -0.7645, 0.7394, 1.551e-05, -0.6732, 0.6195, -7.634e-05, -0.785, 0.6446, 6.478e-05, -0.7645, 0.6195, -7.634e-05, -0.785, 0.5061, -1.923e-05, -0.8625, 0.5061, -1.923e-05, -0.8625, 0.6195, -7.634e-05, -0.785, 0.4829, 1.973e-05, -0.8757, 0.5061, -1.923e-05, -0.8625, 0.4829, 1.973e-05, -0.8757, 0.3531, -2.826e-05, -0.9356, 0.3531, -2.826e-05, -0.9356, 0.4829, 1.973e-05, -0.8757, 0.3333, 1.783e-06, -0.9428, 0.3531, -2.826e-05, -0.9356, 0.3333, 1.783e-06, -0.9428, 0.2509, -1.943e-06, -0.968, 0.3531, -2.826e-05, -0.9356, 0.2509, -1.943e-06, -0.968, 0.1899, 2.676e-05, -0.9818, 0.1899, 2.676e-05, -0.9818, 0.2509, -1.943e-06, -0.968, 0.1667, 1.282e-05, -0.986, 0.1899, 2.676e-05, -0.9818, 0.1667, 1.282e-05, -0.986, 0.05578, -3.312e-06, -0.9984, 0.1899, 2.676e-05, -0.9818, 0.05578, -3.312e-06, -0.9984, 0.02123, 1.058e-05, -0.9998, 0.02123, 1.058e-05, -0.9998, 0.05578, -3.312e-06, -0.9984, -0.05582, -0.0001198, -0.9984, 0.02123, 1.058e-05, -0.9998, -0.05582, -0.0001198, -0.9984, -0.148, 3.081e-05, -0.989, -0.825, 0.0, 0.5651, -0.825, 0.0, 0.5651, -0.7071, 0.0, 0.7071, -0.7071, 0.0, 0.7071, -0.825, 0.0, 0.5651, -0.7071, 0.0, 0.7071, -0.7071, 0.0, 0.7071, -0.7071, 0.0, 0.7071, -0.5651, 0.0, 0.825, -0.5651, 0.0, 0.825, -0.7071, 0.0, 0.7071, -0.5651, 0.0, 0.825, -0.5651, 0.0, 0.825, -0.5651, 0.0, 0.825, -0.4039, 0.0, 0.9148, -0.4039, 0.0, 0.9148, -0.5651, 0.0, 0.825, -0.4039, 0.0, 0.9148, -0.4039, 0.0, 0.9148, -0.4039, 0.0, 0.9148, -0.2289, 0.0, 0.9734, -0.2289, 0.0, 0.9734, -0.4039, 0.0, 0.9148, -0.229, 0.0, 0.9734, -0.2289, 0.0, 0.9734, -0.229, 0.0, 0.9734, -0.04618, 0.0, 0.9989, -0.04618, 0.0, 0.9989, -0.229, 0.0, 0.9734, -0.04619, 0.0, 0.9989, -0.04618, 0.0, 0.9989, -0.04619, 0.0, 0.9989, 0.1382, 0.0, 0.9904, 0.1382, 0.0, 0.9904, -0.04619, 0.0, 0.9989, 0.1382, 0.0, 0.9904, 0.1382, 0.0, 0.9904, 0.1382, 0.0, 0.9904, 0.3178, 0.0, 0.9482, 0.3178, 0.0, 0.9482, 0.1382, 0.0, 0.9904, 0.3178, 0.0, 0.9482, 0.3178, 0.0, 0.9482, 0.3178, 0.0, 0.9482, 0.4866, 0.0, 0.8736, 0.4866, 0.0, 0.8736, 0.3178, 0.0, 0.9482, 0.4866, 0.0, 0.8736, 0.4866, 0.0, 0.8736, 0.4866, 0.0, 0.8736, 0.6388, 0.0, 0.7693, 0.6388, 0.0, 0.7693, 0.4866, 0.0, 0.8736, 0.6388, 0.0, 0.7693, 0.6388, 0.0, 0.7693, 0.6388, 0.0, 0.7693, 0.7693, 0.0, 0.6388, 0.7693, 0.0, 0.6388, 0.6388, 0.0, 0.7693, 0.7693, 0.0, 0.6388, 0.7693, 0.0, 0.6388, 0.7693, 0.0, 0.6388, 0.8736, 0.0, 0.4866, 0.8736, 0.0, 0.4866, 0.7693, 0.0, 0.6388, 0.8736, 0.0, 0.4866, 0.8736, 0.0, 0.4866, 0.8736, 0.0, 0.4866, 0.9482, 0.0, 0.3178, 0.9482, 0.0, 0.3178, 0.8736, 0.0, 0.4866, 0.9482, 0.0, 0.3178, 0.9482, 0.0, 0.3178, 0.9482, 0.0, 0.3178, 0.9904, 0.0, 0.1382, 0.9904, 0.0, 0.1382, 0.9482, 0.0, 0.3178, 0.9904, 0.0, 0.1382, 0.9904, 0.0, 0.1382, 0.9904, 0.0, 0.1382, 0.9989, 0.0, -0.04618, 0.9989, 0.0, -0.04618, 0.9904, 0.0, 0.1382, 0.9989, 0.0, -0.04618, 0.9989, 0.0, -0.04618, 0.9989, 0.0, -0.04618, 0.9734, 0.0, -0.229, 0.9734, 0.0, -0.229, 0.9989, 0.0, -0.04618, 0.9734, 0.0, -0.2289, 0.9734, 0.0, -0.229, 0.9734, 0.0, -0.2289, 0.9148, 0.0, -0.4039, 0.9148, 0.0, -0.4039, 0.9734, 0.0, -0.2289, 0.9148, 0.0, -0.4039, 0.9148, 0.0, -0.4039, 0.9148, 0.0, -0.4039, 0.825, 0.0, -0.5651, 0.825, 0.0, -0.5651, 0.9148, 0.0, -0.4039, 0.825, 0.0, -0.5651, 0.825, 0.0, -0.5651, 0.825, 0.0, -0.5651, 0.7071, 0.0, -0.7071, 0.7071, 0.0, -0.7071, 0.825, 0.0, -0.5651, 0.7071, 0.0, -0.7071, 0.7071, 0.0, -0.7071, 0.7071, 0.0, -0.7071, 0.5651, 0.0, -0.825, 0.5651, 0.0, -0.825, 0.7071, 0.0, -0.7071, 0.5651, 0.0, -0.825, 0.5651, 0.0, -0.825, 0.5651, 0.0, -0.825, 0.4039, 0.0, -0.9148, 0.4039, 0.0, -0.9148, 0.5651, 0.0, -0.825, 0.4039, 0.0, -0.9148, 0.4039, 0.0, -0.9148, 0.4039, 0.0, -0.9148, 0.2289, 0.0, -0.9734, 0.2289, 0.0, -0.9734, 0.4039, 0.0, -0.9148, 0.229, 0.0, -0.9734, 0.2289, 0.0, -0.9734, 0.229, 0.0, -0.9734, 0.04618, 0.0, -0.9989, 0.04618, 0.0, -0.9989, 0.229, 0.0, -0.9734, 0.04619, 0.0, -0.9989, 0.04618, 0.0, -0.9989, 0.04619, 0.0, -0.9989, -0.1382, 0.0, -0.9904, -0.1382, 0.0, -0.9904, 0.04619, 0.0, -0.9989, -0.1382, 0.0, -0.9904, -0.1382, 0.0, -0.9904, -0.1382, 0.0, -0.9904, -0.3178, 0.0, -0.9482, -0.3178, 0.0, -0.9482, -0.1382, 0.0, -0.9904, -0.3178, 0.0, -0.9482, -0.3178, 0.0, -0.9482, -0.3178, 0.0, -0.9482, -0.4866, 0.0, -0.8736, -0.4866, 0.0, -0.8736, -0.3178, 0.0, -0.9482, -0.4866, 0.0, -0.8736, -0.4866, 0.0, -0.8736, -0.4866, 0.0, -0.8736, -0.6388, 0.0, -0.7693, -0.6388, 0.0, -0.7693, -0.4866, 0.0, -0.8736, -0.6388, 0.0, -0.7693, -0.6388, 0.0, -0.7693, -0.6388, 0.0, -0.7693, -0.7693, 0.0, -0.6388, -0.7693, 0.0, -0.6388, -0.6388, 0.0, -0.7693, -0.7693, 0.0, -0.6388, -0.7693, 0.0, -0.6388, -0.7693, 0.0, -0.6388, -0.8736, 0.0, -0.4866, -0.8736, 0.0, -0.4866, -0.7693, 0.0, -0.6388, -0.8736, 0.0, -0.4866, -0.8736, 0.0, -0.4866, -0.8736, 0.0, -0.4866, -0.9482, 0.0, -0.3178, -0.9482, 0.0, -0.3178, -0.8736, 0.0, -0.4866, -0.9482, 0.0, -0.3178, -0.9482, 0.0, -0.3178, -0.9482, 0.0, -0.3178, -0.9904, 0.0, -0.1382, -0.9904, 0.0, -0.1382, -0.9482, 0.0, -0.3178, -0.9904, 0.0, -0.1382, -0.9904, 0.0, -0.1382, -0.9904, 0.0, -0.1382, -0.9989, 0.0, 0.04618, -0.9989, 0.0, 0.04618, -0.9904, 0.0, -0.1382, -0.9989, 0.0, 0.04618, -0.9989, 0.0, 0.04618, -0.9989, 0.0, 0.04618, -0.9734, 0.0, 0.229, -0.9734, 0.0, 0.229, -0.9989, 0.0, 0.04618, -0.9734, 0.0, 0.2289, -0.9734, 0.0, 0.229, -0.9734, 0.0, 0.2289, -0.9148, 0.0, 0.4039, -0.9148, 0.0, 0.4039, -0.9734, 0.0, 0.2289, -0.9148, 0.0, 0.4039, -0.9148, 0.0, 0.4039, -0.9148, 0.0, 0.4039, -0.825, 0.0, 0.5651, -0.825, 0.0, 0.5651, -0.9148, 0.0, 0.4039, -0.825, 0.0, 0.5651, 0.0, 1.0, -1.405e-07, 0.0, 1.0, -2.757e-08, 0.0, 1.0, -1.621e-09, 0.0, 1.0, -1.621e-09, 0.0, 1.0, -2.757e-08, 0.0, 1.0, -7.545e-08, 0.0, 1.0, -1.621e-09, 0.0, 1.0, -7.545e-08, 0.0, 1.0, -3.299e-09, 0.0, 1.0, -3.299e-09, 0.0, 1.0, -7.545e-08, 0.0, 1.0, 8.105e-08, 0.0, 1.0, -3.299e-09, 0.0, 1.0, 8.105e-08, 0.0, 1.0, 1.08e-08, 0.0, 1.0, 1.08e-08, 0.0, 1.0, 8.105e-08, 0.0, 1.0, 2.935e-08, 0.0, 1.0, 1.08e-08, 0.0, 1.0, 2.935e-08, 0.0, 1.0, -1.697e-08, 0.0, 1.0, -1.697e-08, 0.0, 1.0, 2.935e-08, 0.0, 1.0, -3.735e-07, 0.0, 1.0, -1.697e-08, 0.0, 1.0, -3.735e-07, 0.0, 1.0, 0.0, 0.0, 1.0, 0.0, 0.0, 1.0, -3.735e-07, 0.0, 1.0, -1.114e-07, 0.0, 1.0, 0.0, 0.0, 1.0, -1.114e-07, 0.0, 1.0, -1.591e-08, 0.0, 1.0, -1.591e-08, 0.0, 1.0, -1.114e-07, 0.0, 1.0, -4.137e-07, 0.0, 1.0, -1.591e-08, 0.0, 1.0, -4.137e-07, 0.0, 1.0, 1.605e-07, 0.0, 1.0, 1.605e-07, 0.0, 1.0, -4.137e-07, 0.0, 1.0, 4.011e-08, 0.0, 1.0, 1.605e-07, 0.0, 1.0, 4.011e-08, 0.0, 1.0, 1.035e-06, 0.0, 1.0, 1.035e-06, 0.0, 1.0, 4.011e-08, 0.0, 1.0, -6.422e-08, 0.0, 1.0, 1.035e-06, 0.0, 1.0, -6.422e-08, 0.0, 1.0, -1.991e-06, 0.0, 1.0, -1.991e-06, 0.0, 1.0, -6.422e-08, 0.0, 1.0, 0.0, 0.0, 1.0, -2.757e-08, 0.0, 1.0, -1.405e-07, 0.0, 1.0, -1.08e-08, 0.0, 1.0, -1.08e-08, 0.0, 1.0, -1.405e-07, 0.0, 1.0, -2.935e-08, 0.0, 1.0, -1.08e-08, 0.0, 1.0, -2.935e-08, 0.0, 1.0, 1.697e-08, 0.0, 1.0, 1.697e-08, 0.0, 1.0, -2.935e-08, 0.0, 1.0, 3.735e-07, 0.0, 1.0, 1.697e-08, 0.0, 1.0, 3.735e-07, 0.0, 1.0, 0.0, 0.0, 1.0, 0.0, 0.0, 1.0, 3.735e-07, 0.0, 1.0, 1.114e-07, 0.0, 1.0, 0.0, 0.0, 1.0, 1.114e-07, 0.0, 1.0, 1.591e-08, 0.0, 1.0, 1.591e-08, 0.0, 1.0, 1.114e-07, 0.0, 1.0, 4.137e-07, 0.0, 1.0, 1.591e-08, 0.0, 1.0, 4.137e-07, 0.0, 1.0, -1.605e-07, 0.0, 1.0, -1.605e-07, 0.0, 1.0, 4.137e-07, 0.0, 1.0, -4.011e-08, 0.0, 1.0, -1.605e-07, 0.0, 1.0, -4.011e-08, 0.0, 1.0, -1.035e-06, 0.0, 1.0, -1.035e-06, 0.0, 1.0, -4.011e-08, 0.0, 1.0, 6.422e-08, 0.0, 1.0, -1.035e-06, 0.0, 1.0, 6.422e-08, 0.0, 1.0, 1.991e-06, 0.0, 1.0, 1.991e-06, 0.0, 1.0, 6.422e-08, 0.0, 1.0, 0.0, 0.0, 1.0, 0.0, 0.0, 1.0, -1.495e-07, 0.0, 1.0, -3.356e-07, 0.0, 1.0, -3.356e-07, 0.0, 1.0, -1.495e-07, 0.0, 1.0, -4.703e-07, 0.0, 1.0, -3.356e-07, 0.0, 1.0, -4.703e-07, 0.0, 1.0, 4.558e-07, 0.0, 1.0, -1.495e-07, 0.0, 1.0, 0.0, 0.0, 1.0, 0.0, 0.0, 1.0, 0.0, 0.0, 1.0, 0.0, 0.0, 1.0, 0.0, 0.0, 1.0, 0.0, 0.0, 1.0, 0.0, 0.0, 1.0, 0.0, 0.0, 1.0, 0.0, 0.0, 1.0, 0.0, 0.0, 1.0, 0.0, 0.0, 1.0, 0.0, 0.0, 1.0, 0.0, 0.0, 1.0, 0.0, 0.0, 1.0, 0.0, 0.0, 1.0, 0.0, 0.0, 1.0, 0.0, 0.0, 1.0, 0.0, 0.0, 1.0, 0.0, 0.0, 1.0, 0.0, 0.0, 1.0, 0.0, 0.0, 1.0, 0.0, 0.0, 1.0, 0.0, 0.0, 1.0, 0.0, 0.0, 1.0, 0.0, 0.0, 1.0, 0.0, 0.0, 1.0, 0.0, 0.0, 1.0, 0.0, 0.0, 1.0, 0.0, 0.0, 1.0, 0.0, 0.0, 1.0, 0.0, 0.0, 1.0, 0.0, 0.0, 1.0, 0.0, 0.0, 1.0, 0.0, 0.0, 1.0, 0.0, 0.0, 1.0, 0.0, 0.0, 1.0, 0.0, 0.0, 1.0, 0.0, 0.0, 1.0, 0.0, 0.0, 1.0, 0.0, 0.0, 1.0, 0.0, 0.0, 1.0, 0.0, 0.0, 1.0, 0.0, 0.0, 1.0, 0.0, 0.0, 1.0, 0.0, 0.0, 1.0, 0.0, 0.0, 1.0, 0.0, 0.0, 1.0, 0.0, 0.0, 1.0, 0.0, 0.0, 1.0, 0.0, 0.0, 1.0, 0.0, 0.0, 1.0, 0.0, 0.0, 1.0, 0.0, 0.0, 1.0, 0.0, 0.0, 1.0, 0.0, 0.0, 1.0, 0.0, 0.0, 1.0, 0.0, 0.0, 1.0, 0.0, 0.0, 1.0, -3.839e-07, 0.0, 1.0, 0.0, 0.0, 1.0, -3.839e-07, 0.0, 1.0, -1.229e-06, 0.0, 1.0, -1.229e-06, 0.0, 1.0, -3.839e-07, 0.0, 1.0, -1.073e-06, 0.0, 1.0, -1.229e-06, 0.0, 1.0, -1.073e-06, 0.0, 1.0, -2.054e-07, 0.0, 1.0, -2.054e-07, 0.0, 1.0, -1.073e-06, 0.0, 1.0, 0.0, 0.0, 1.0, -2.054e-07, 0.0, 1.0, 0.0, 0.0, 1.0, -2.859e-07, 0.0, 1.0, -2.859e-07, 0.0, 1.0, 0.0, 0.0, 1.0, -4.741e-07, 0.0, 1.0, -2.859e-07, 0.0, 1.0, -4.741e-07, 0.0, 1.0, -2.184e-07, 0.0, 1.0, -2.184e-07, 0.0, 1.0, -4.741e-07, 0.0, 1.0, 0.0, 0.0, 1.0, -2.184e-07, 0.0, 1.0, 0.0, 0.0, 1.0, 2.664e-07, 0.0, 1.0, 2.664e-07, 0.0, 1.0, 0.0, 0.0, 1.0, 4.801e-07, 0.0, 1.0, 2.664e-07, 0.0, 1.0, 4.801e-07, 0.0, 1.0, 2.328e-07, 0.0, 1.0, 2.328e-07, 0.0, 1.0, 4.801e-07, 0.0, 1.0, 0.0, 0.0, 1.0, 2.328e-07, 0.0, 1.0, 0.0, 0.0, 1.0, 0.0, 0.0, 1.0, 0.0, 0.0, 1.0, 0.0, 0.0, 1.0, 0.0, 0.0, 1.0, 0.0, 0.0, 1.0, 0.0, 0.0, 1.0, 0.0, 0.0, 1.0, 0.0, 0.0, 1.0, 0.0, 0.0, 1.0, 0.0, 0.0, 1.0, 0.0, 0.0, 1.0, 0.0, 0.0, 1.0, 0.0, 0.0, 1.0, 0.0, 0.0, 1.0, 0.0, 0.0, 1.0, 0.0, 0.0, 1.0, 0.0, 0.0, 1.0, 0.0, 0.0, 1.0, 0.0, 0.0, 1.0, 0.0, 0.0, 1.0, 0.0, 0.0, 1.0, 0.0, 0.0, 1.0, 0.0, 0.0, 1.0, 0.0, 0.0, 1.0, 0.0, 0.0, 1.0, 0.0, 0.0, 1.0, 0.0, 0.0, 1.0, 0.0, 0.0, 1.0, 0.0, 0.0, 1.0, 0.0, 0.0, 1.0, 0.0, 0.0, 1.0, 0.0, 0.0, 1.0, 0.0, 0.0, 1.0, 0.0, 0.0, 1.0, 0.0, 0.0, 1.0, 0.0, 0.0, 1.0, 0.0, 0.0, 1.0, 0.0, 0.0, 1.0, 0.0, 0.0, 1.0, 0.0, 0.0, 1.0, 0.0, 0.0, 1.0, 0.0, 0.0, 1.0, 0.0, 0.0, 1.0, 0.0, 0.0, 1.0, 0.0, 0.0, 1.0, 0.0, 0.0, 1.0, 0.0, 0.0, 1.0, 0.0, 0.0, 1.0, 0.0, 0.0, 1.0, 0.0, 0.0, 1.0, 0.0, 0.0, 1.0, 3.305e-07, 0.0, 1.0, 0.0, 0.0, 1.0, 3.305e-07, 0.0, 1.0, 2.599e-07, 0.0, 1.0, 2.599e-07, 0.0, 1.0, 3.305e-07, 0.0, 1.0, -6.056e-07, 0.0, 1.0, 2.599e-07, 0.0, 1.0, -6.056e-07, 0.0, 1.0, -4.18e-07, 0.0, 1.0, -4.18e-07, 0.0, 1.0, -6.056e-07, 0.0, 1.0, -2.845e-08, 0.0, 1.0, -4.18e-07, 0.0, 1.0, -2.845e-08, 0.0, 1.0, -1.524e-07, 0.0, 1.0, -1.524e-07, 0.0, 1.0, -2.845e-08, 0.0, 1.0, -3.413e-07, 0.0, 1.0, -1.524e-07, 0.0, 1.0, -3.413e-07, 0.0, 1.0, 1.735e-07, 0.0, 1.0, 1.735e-07, 0.0, 1.0, -3.413e-07, 0.0, 1.0, 1.193e-06, 0.0, 1.0, 1.735e-07, 0.0, 1.0, 1.193e-06, 0.0, 1.0, 9.579e-07, 0.0, 1.0, 9.579e-07, 0.0, 1.0, 1.193e-06, 0.0, 1.0, -2.775e-07, 0.0, 1.0, 9.579e-07, 0.0, 1.0, -2.775e-07, 0.0, 1.0, -5.554e-07, 0.0, 1.0, -5.554e-07, 0.0, 1.0, -2.775e-07, 0.0, 1.0, 9.707e-08, 0.0, 1.0, -5.554e-07, 0.0, 1.0, 9.707e-08, 0.0, 1.0, -5.765e-08, 0.0, 1.0, -5.765e-08, 0.0, 1.0, 9.707e-08, 0.0, 1.0, -3.757e-07, 0.0, 1.0, -5.765e-08, 0.0, 1.0, -3.757e-07, 0.0, 1.0, -2.699e-07, 0.0, 1.0, -2.699e-07, 0.0, 1.0, -3.757e-07, 0.0, 1.0, 3.626e-07, 0.0, 1.0, -2.699e-07, 0.0, 1.0, 3.626e-07, 0.0, 1.0, 5.943e-07, 0.0, 1.0, 5.943e-07, 0.0, 1.0, 3.626e-07, 0.0, 1.0, 3.492e-07, 0.0, 1.0, 5.943e-07, 0.0, 1.0, 3.492e-07, 0.0, 1.0, 4.558e-07, 0.0, 1.0, 4.558e-07, 0.0, 1.0, 3.492e-07, 0.0, 1.0, -3.356e-07, -0.7071, 0.0, -0.7071, -0.7071, 0.0, -0.7071, -0.7071, 0.0, -0.7071, -0.7071, 0.0, -0.7071, -0.7071, 0.0, -0.7071, -0.7071, 0.0, -0.7071, 0.0, 0.0, -1.0, 0.0, 0.0, -1.0, 0.0, 0.0, -1.0, 0.0, 0.0, -1.0, 0.0, 0.0, -1.0, 0.0, 0.0, -1.0, 0.7071, 0.0, -0.7071, 0.7071, 0.0, -0.7071, 0.7071, 0.0, -0.7071, 0.7071, 0.0, -0.7071, 0.7071, 0.0, -0.7071, 0.7071, 0.0, -0.7071, 1.0, 0.0, 0.0, 1.0, 0.0, 0.0, 1.0, 0.0, 0.0, 1.0, 0.0, 0.0, 1.0, 0.0, 0.0, 1.0, 0.0, 0.0, 0.7071, 0.0, 0.7071, 0.7071, 0.0, 0.7071, 0.7071, 0.0, 0.7071, 0.7071, 0.0, 0.7071, 0.7071, 0.0, 0.7071, 0.7071, 0.0, 0.7071, 0.0, 0.0, 1.0, 0.0, 0.0, 1.0, 0.0, 0.0, 1.0, 0.0, 0.0, 1.0, 0.0, 0.0, 1.0, 0.0, 0.0, 1.0, -0.7071, 0.0, 0.7071, -0.7071, 0.0, 0.7071, -0.7071, 0.0, 0.7071, -0.7071, 0.0, 0.7071, -0.7071, 0.0, 0.7071, -0.7071, 0.0, 0.7071, -0.7071, 0.0, -0.7071, -0.7071, 0.0, -0.7071, -0.7071, 0.0, -0.7071, -0.7071, 0.0, -0.7071, -0.7071, 0.0, -0.7071, -0.7071, 0.0, -0.7071, -0.7071, 0.0, 0.7071, -0.7071, 0.0, 0.7071, -0.7071, 0.0, 0.7071, -0.7071, 0.0, 0.7071, -0.7071, 0.0, 0.7071, -0.7071, 0.0, 0.7071, 0.0, -1.0, 0.0, 0.0, -1.0, 0.0, 0.0, -1.0, 0.0, 0.0, -1.0, 0.0, 0.0, -1.0, 0.0, 0.0, -1.0, 0.0, 0.0, -1.0, 0.0, 0.0, -1.0, 0.0, 0.0, -1.0, 0.0, 0.0, -1.0, 0.0, 0.0, -1.0, 0.0, 0.0, -1.0, 0.0, 0.0, -1.0, 0.0, 0.0, -1.0, 0.0, 0.0, -1.0, 0.0, 0.0, -1.0, 0.0, 0.0, -1.0, 0.0, 0.0, -1.0, 0.0, 0.0, -1.0, 0.0, 0.0, -1.0, 0.0, 0.0, -1.0, 0.0, 0.0, 0.0, 1.0, 0.0, 0.0, 1.0, 0.0, 0.0, 1.0, 0.0, 0.0, 1.0, 0.0, 0.0, 1.0, 0.0, 0.0, 1.0, 0.0, 0.0, -1.0, 0.0, 0.0, -1.0, 0.0, 0.0, -1.0, 0.0, 0.0, -1.0, 0.0, 0.0, -1.0, 0.0, 0.0, -1.0])] * 3)])

# ---- objects
ob_pins = bpy.data.objects.new('pins', me_lsrnj12555gl330mmy_v2_001)

# ---- transforms, parenting, visibility, modifiers, constraints
ob_pins.location = (0.0, 0.0, 0.0)
ob_pins.rotation_euler = (1.571, -0.0, 0.0)

# ---- collection membership
col_collection.objects.link(ob_pins)

# ---- scene / render settings (as saved in the file)
scene.frame_start = 1; scene.frame_end = 250; scene.frame_set(1)
scene.render.engine = 'BLENDER_EEVEE_NEXT'
scene.cycles.sampling_pattern = 'TABULATED_SOBOL'
scene.cycles.use_light_tree = False
scene.view_settings.view_transform = 'Filmic'
bpy.context.view_layer.update()

# ---- added for rendering (the .blend has no active camera and no usable light): camera, sun
cam_auto = bpy.data.cameras.new('AutoCamera')
cam_auto.lens = 50.0
cam_auto.sensor_width = 36.0
cam_auto.clip_end = 1000.0
ob_auto_camera = bpy.data.objects.new('AutoCamera', cam_auto)
scene.collection.objects.link(ob_auto_camera)
ob_auto_camera.location = (21.6968, -25.6997, 19.8832)
ob_auto_camera.rotation_euler = (1.09748, -7.21219e-08, 0.694738)
scene.camera = ob_auto_camera
light_auto_sun = bpy.data.lights.new('AutoSun', 'SUN')
light_auto_sun.energy = 3.0
light_auto_sun.angle = 0.0523599
ob_auto_sun = bpy.data.objects.new('AutoSun', light_auto_sun)
scene.collection.objects.link(ob_auto_sun)
ob_auto_sun.rotation_euler = (0.872665, 0.174533, 0.523599)
bpy.context.view_layer.update()
